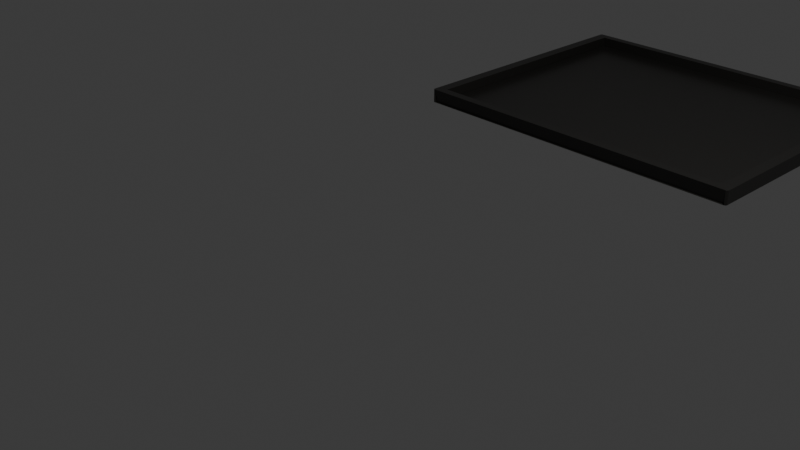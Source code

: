 # Source: lid.blend  (saved by Blender 5.1.30; exported with 4.5.12 LTS)
import bpy
from mathutils import Matrix  # noqa: F401  (used for matrix-valued properties, if any)

bpy.ops.wm.read_factory_settings(use_empty=True)
scene = bpy.context.scene
scene.name = 'Scene'

# ---- collections
col_collection = bpy.data.collections.new('Collection'); scene.collection.children.link(col_collection)

# ---- materials (node trees are filled in below, after node groups)
mat_material_002 = bpy.data.materials.new('Material.002')

# ---- material node trees
mat_material_002.use_nodes = True; mat_material_002.node_tree.nodes.clear()
_N = mat_material_002.node_tree.nodes; _L = mat_material_002.node_tree.links
n0 = _N.new('ShaderNodeBsdfPrincipled'); n0.name = 'Principled BSDF'; n0.location = (-200, 100)
n0.inputs[0].default_value = (0.0185, 0.01764, 0.016, 1.0)
n0.inputs[2].default_value = 0.32
n0.inputs[13].default_value = 0.45
n1 = _N.new('ShaderNodeOutputMaterial'); n1.name = 'Material Output'; n1.location = (200, 100)
_L.new(n0.outputs[0], n1.inputs[0])
n1.is_active_output = True

# ---- world
world_world = bpy.data.worlds.new('World'); scene.world = world_world
world_world.use_nodes = True; world_world.node_tree.nodes.clear()
_N = world_world.node_tree.nodes; _L = world_world.node_tree.links
n0 = _N.new('ShaderNodeOutputWorld'); n0.name = 'World Output'; n0.location = (200, 100)
n1 = _N.new('ShaderNodeBackground'); n1.name = 'Background'; n1.location = (-200, 100)
n1.inputs[0].default_value = (0.05088, 0.05088, 0.05088, 1.0)
_L.new(n1.outputs[0], n0.inputs[0])
n0.is_active_output = True
world_world.color = (0.05088, 0.05088, 0.05088)
world_world.sun_shadow_jitter_overblur = 0.0

# ---- cameras
cam_camera = bpy.data.cameras.new('Camera')
cam_camera.clip_end = 100.0
cam_camera.ortho_scale = 7.314

# ---- lights
light_light = bpy.data.lights.new('Light', 'POINT')
light_light.energy = 1000.0
light_light.shadow_soft_size = 0.1

# ---- meshes
me_cube_012 = bpy.data.meshes.new('Cube.012')
me_cube_012.from_pydata([(-0.985, -0.9706, -1.0), (-0.985, -0.9856, -0.985), (-1.0, -0.985, -0.985), (-0.985, -0.9729, -0.9998), (-0.985, -0.9752, -0.9993), (-0.985, -0.9774, -0.9984), (-0.985, -0.9794, -0.9971), (-0.985, -0.9812, -0.9956), (-0.9873, -0.985, -0.9998), (-0.9874, -0.9874, -0.9996), (-0.9874, -0.9898, -0.999), (-0.9874, -0.9919, -0.9981), (-0.9874, -0.9938, -0.9969), (-0.9874, -0.9955, -0.9955), (-0.9896, -0.985, -0.9993), (-0.9898, -0.9874, -0.999), (-0.9898, -0.9898, -0.9984), (-0.9897, -0.9918, -0.9975), (-0.9896, -0.9936, -0.9964), (-0.9896, -0.9951, -0.9951), (-0.9918, -0.985, -0.9984), (-0.9919, -0.9874, -0.9981), (-0.9918, -0.9897, -0.9975), (-0.9917, -0.9917, -0.9967), (-0.9915, -0.9933, -0.9957), (-0.9914, -0.9946, -0.9946), (-0.9938, -0.985, -0.9971), (-0.9938, -0.9874, -0.9969), (-0.9936, -0.9896, -0.9964), (-0.9933, -0.9915, -0.9957), (-0.9929, -0.9929, -0.995), (-0.9927, -0.9941, -0.9941), (-0.9937, -0.9937, -0.9937), (-0.9873, -0.9998, -0.985), (-0.9896, -0.9993, -0.985), (-0.9918, -0.9984, -0.985), (-0.9938, -0.9971, -0.985), (-0.9956, -0.9956, -0.985), (-0.985, -0.9998, -0.9873), (-0.9874, -0.9996, -0.9874), (-0.9898, -0.999, -0.9874), (-0.9919, -0.9981, -0.9874), (-0.9938, -0.9969, -0.9874), (-0.9955, -0.9955, -0.9874), (-0.985, -0.9993, -0.9896), (-0.9874, -0.999, -0.9898), (-0.9898, -0.9984, -0.9898), (-0.9918, -0.9975, -0.9897), (-0.9936, -0.9964, -0.9896), (-0.9951, -0.9951, -0.9896), (-0.985, -0.9984, -0.9918), (-0.9874, -0.9981, -0.9919), (-0.9897, -0.9975, -0.9918), (-0.9917, -0.9967, -0.9917), (-0.9933, -0.9957, -0.9915), (-0.9946, -0.9946, -0.9914), (-0.985, -0.9971, -0.9938), (-0.9874, -0.9969, -0.9938), (-0.9896, -0.9964, -0.9936), (-0.9915, -0.9957, -0.9933), (-0.9929, -0.995, -0.9929), (-0.9941, -0.9941, -0.9927), (-0.9998, -0.985, -0.9873), (-0.9993, -0.985, -0.9896), (-0.9984, -0.985, -0.9918), (-0.9971, -0.985, -0.9938), (-0.9956, -0.985, -0.9956), (-0.9998, -0.9873, -0.985), (-0.9996, -0.9874, -0.9874), (-0.999, -0.9874, -0.9898), (-0.9981, -0.9874, -0.9919), (-0.9969, -0.9874, -0.9938), (-0.9955, -0.9874, -0.9955), (-0.9993, -0.9896, -0.985), (-0.999, -0.9898, -0.9874), (-0.9984, -0.9898, -0.9898), (-0.9975, -0.9897, -0.9918), (-0.9964, -0.9896, -0.9936), (-0.9951, -0.9896, -0.9951), (-0.9984, -0.9918, -0.985), (-0.9981, -0.9919, -0.9874), (-0.9975, -0.9918, -0.9897), (-0.9967, -0.9917, -0.9917), (-0.9957, -0.9915, -0.9933), (-0.9946, -0.9914, -0.9946), (-0.9971, -0.9938, -0.985), (-0.9969, -0.9938, -0.9874), (-0.9964, -0.9936, -0.9896), (-0.9957, -0.9933, -0.9915), (-0.995, -0.9929, -0.9929), (-0.9941, -0.9927, -0.9941), (-0.985, -1.0, 0.985), (-0.935, -0.935, 1.0), (-1.0, -0.985, 0.985), (-0.985, -0.9998, 0.9873), (-0.985, -0.9993, 0.9896), (-0.985, -0.9984, 0.9918), (-0.985, -0.9971, 0.9938), (-0.985, -0.9956, 0.9956), (-0.9873, -0.9998, 0.985), (-0.9874, -0.9996, 0.9874), (-0.9874, -0.999, 0.9898), (-0.9874, -0.9981, 0.9919), (-0.9874, -0.9969, 0.9938), (-0.9874, -0.9955, 0.9955), (-0.9896, -0.9993, 0.985), (-0.9898, -0.999, 0.9874), (-0.9898, -0.9984, 0.9898), (-0.9897, -0.9975, 0.9918), (-0.9896, -0.9964, 0.9936), (-0.9896, -0.9951, 0.9951), (-0.9918, -0.9984, 0.985), (-0.9919, -0.9981, 0.9874), (-0.9918, -0.9975, 0.9897), (-0.9917, -0.9967, 0.9917), (-0.9915, -0.9957, 0.9933), (-0.9914, -0.9946, 0.9946), (-0.9938, -0.9971, 0.985), (-0.9938, -0.9969, 0.9874), (-0.9936, -0.9964, 0.9896), (-0.9933, -0.9957, 0.9915), (-0.9929, -0.995, 0.9929), (-0.9927, -0.9941, 0.9941), (-0.9937, -0.9937, 0.9937), (-0.9873, -0.985, 0.9998), (-0.9896, -0.985, 0.9993), (-0.9918, -0.985, 0.9984), (-0.9938, -0.985, 0.9971), (-0.9956, -0.985, 0.9956), (-0.985, -0.9873, 0.9998), (-0.9874, -0.9874, 0.9996), (-0.9898, -0.9874, 0.999), (-0.9919, -0.9874, 0.9981), (-0.9938, -0.9874, 0.9969), (-0.9955, -0.9874, 0.9955), (-0.985, -0.9896, 0.9993), (-0.9874, -0.9898, 0.999), (-0.9898, -0.9898, 0.9984), (-0.9918, -0.9897, 0.9975), (-0.9936, -0.9896, 0.9964), (-0.9951, -0.9896, 0.9951), (-0.985, -0.9918, 0.9984), (-0.9874, -0.9919, 0.9981), (-0.9897, -0.9918, 0.9975), (-0.9917, -0.9917, 0.9967), (-0.9933, -0.9915, 0.9957), (-0.9946, -0.9914, 0.9946), (-0.985, -0.9938, 0.9971), (-0.9874, -0.9938, 0.9969), (-0.9896, -0.9936, 0.9964), (-0.9915, -0.9933, 0.9957), (-0.9929, -0.9929, 0.995), (-0.9941, -0.9927, 0.9941), (-0.9998, -0.9873, 0.985), (-0.9993, -0.9896, 0.985), (-0.9984, -0.9918, 0.985), (-0.9971, -0.9938, 0.985), (-0.9956, -0.9956, 0.985), (-0.9998, -0.985, 0.9873), (-0.9996, -0.9874, 0.9874), (-0.999, -0.9898, 0.9874), (-0.9981, -0.9919, 0.9874), (-0.9969, -0.9938, 0.9874), (-0.9955, -0.9955, 0.9874), (-0.9993, -0.985, 0.9896), (-0.999, -0.9874, 0.9898), (-0.9984, -0.9898, 0.9898), (-0.9975, -0.9918, 0.9897), (-0.9964, -0.9936, 0.9896), (-0.9951, -0.9951, 0.9896), (-0.9984, -0.985, 0.9918), (-0.9981, -0.9874, 0.9919), (-0.9975, -0.9897, 0.9918), (-0.9967, -0.9917, 0.9917), (-0.9957, -0.9933, 0.9915), (-0.9946, -0.9946, 0.9914), (-0.9971, -0.985, 0.9938), (-0.9969, -0.9874, 0.9938), (-0.9964, -0.9896, 0.9936), (-0.9957, -0.9915, 0.9933), (-0.995, -0.9929, 0.9929), (-0.9941, -0.9941, 0.9927), (-0.985, 0.985, -1.0), (-1.0, 0.985, -0.985), (-0.985, 1.0, -0.985), (-0.9873, 0.985, -0.9998), (-0.9896, 0.985, -0.9993), (-0.9918, 0.985, -0.9984), (-0.9938, 0.985, -0.9971), (-0.9956, 0.985, -0.9956), (-0.985, 0.9873, -0.9998), (-0.9874, 0.9874, -0.9996), (-0.9898, 0.9874, -0.999), (-0.9919, 0.9874, -0.9981), (-0.9938, 0.9874, -0.9969), (-0.9955, 0.9874, -0.9955), (-0.985, 0.9896, -0.9993), (-0.9874, 0.9898, -0.999), (-0.9898, 0.9898, -0.9984), (-0.9918, 0.9897, -0.9975), (-0.9936, 0.9896, -0.9964), (-0.9951, 0.9896, -0.9951), (-0.985, 0.9918, -0.9984), (-0.9874, 0.9919, -0.9981), (-0.9897, 0.9918, -0.9975), (-0.9917, 0.9917, -0.9967), (-0.9933, 0.9915, -0.9957), (-0.9946, 0.9914, -0.9946), (-0.985, 0.9938, -0.9971), (-0.9874, 0.9938, -0.9969), (-0.9896, 0.9936, -0.9964), (-0.9915, 0.9933, -0.9957), (-0.9929, 0.9929, -0.995), (-0.9941, 0.9927, -0.9941), (-0.9937, 0.9937, -0.9937), (-0.9998, 0.9873, -0.985), (-0.9993, 0.9896, -0.985), (-0.9984, 0.9918, -0.985), (-0.9971, 0.9938, -0.985), (-0.9956, 0.9956, -0.985), (-0.9998, 0.985, -0.9873), (-0.9996, 0.9874, -0.9874), (-0.999, 0.9898, -0.9874), (-0.9981, 0.9919, -0.9874), (-0.9969, 0.9938, -0.9874), (-0.9955, 0.9955, -0.9874), (-0.9993, 0.985, -0.9896), (-0.999, 0.9874, -0.9898), (-0.9984, 0.9898, -0.9898), (-0.9975, 0.9918, -0.9897), (-0.9964, 0.9936, -0.9896), (-0.9951, 0.9951, -0.9896), (-0.9984, 0.985, -0.9918), (-0.9981, 0.9874, -0.9919), (-0.9975, 0.9897, -0.9918), (-0.9967, 0.9917, -0.9917), (-0.9957, 0.9933, -0.9915), (-0.9946, 0.9946, -0.9914), (-0.9971, 0.985, -0.9938), (-0.9969, 0.9874, -0.9938), (-0.9964, 0.9896, -0.9936), (-0.9957, 0.9915, -0.9933), (-0.995, 0.9929, -0.9929), (-0.9941, 0.9941, -0.9927), (-0.985, 0.9998, -0.9873), (-0.985, 0.9993, -0.9896), (-0.985, 0.9984, -0.9918), (-0.985, 0.9971, -0.9938), (-0.985, 0.9956, -0.9956), (-0.9873, 0.9998, -0.985), (-0.9874, 0.9996, -0.9874), (-0.9874, 0.999, -0.9898), (-0.9874, 0.9981, -0.9919), (-0.9874, 0.9969, -0.9938), (-0.9874, 0.9955, -0.9955), (-0.9896, 0.9993, -0.985), (-0.9898, 0.999, -0.9874), (-0.9898, 0.9984, -0.9898), (-0.9897, 0.9975, -0.9918), (-0.9896, 0.9964, -0.9936), (-0.9896, 0.9951, -0.9951), (-0.9918, 0.9984, -0.985), (-0.9919, 0.9981, -0.9874), (-0.9918, 0.9975, -0.9897), (-0.9917, 0.9967, -0.9917), (-0.9915, 0.9957, -0.9933), (-0.9914, 0.9946, -0.9946), (-0.9938, 0.9971, -0.985), (-0.9938, 0.9969, -0.9874), (-0.9936, 0.9964, -0.9896), (-0.9933, 0.9957, -0.9915), (-0.9929, 0.995, -0.9929), (-0.9927, 0.9941, -0.9941), (-0.935, 0.935, 1.0), (-0.985, 1.0, 0.985), (-1.0, 0.985, 0.985), (-0.985, 0.9873, 0.9998), (-0.985, 0.9896, 0.9993), (-0.985, 0.9918, 0.9984), (-0.985, 0.9938, 0.9971), (-0.985, 0.9956, 0.9956), (-0.9873, 0.985, 0.9998), (-0.9874, 0.9874, 0.9996), (-0.9874, 0.9898, 0.999), (-0.9874, 0.9919, 0.9981), (-0.9874, 0.9938, 0.9969), (-0.9874, 0.9955, 0.9955), (-0.9896, 0.985, 0.9993), (-0.9898, 0.9874, 0.999), (-0.9898, 0.9898, 0.9984), (-0.9897, 0.9918, 0.9975), (-0.9896, 0.9936, 0.9964), (-0.9896, 0.9951, 0.9951), (-0.9918, 0.985, 0.9984), (-0.9919, 0.9874, 0.9981), (-0.9918, 0.9897, 0.9975), (-0.9917, 0.9917, 0.9967), (-0.9915, 0.9933, 0.9957), (-0.9914, 0.9946, 0.9946), (-0.9938, 0.985, 0.9971), (-0.9938, 0.9874, 0.9969), (-0.9936, 0.9896, 0.9964), (-0.9933, 0.9915, 0.9957), (-0.9929, 0.9929, 0.995), (-0.9927, 0.9941, 0.9941), (-0.9937, 0.9937, 0.9937), (-0.9873, 0.9998, 0.985), (-0.9896, 0.9993, 0.985), (-0.9918, 0.9984, 0.985), (-0.9938, 0.9971, 0.985), (-0.9956, 0.9956, 0.985), (-0.985, 0.9998, 0.9873), (-0.9874, 0.9996, 0.9874), (-0.9898, 0.999, 0.9874), (-0.9919, 0.9981, 0.9874), (-0.9938, 0.9969, 0.9874), (-0.9955, 0.9955, 0.9874), (-0.985, 0.9993, 0.9896), (-0.9874, 0.999, 0.9898), (-0.9898, 0.9984, 0.9898), (-0.9918, 0.9975, 0.9897), (-0.9936, 0.9964, 0.9896), (-0.9951, 0.9951, 0.9896), (-0.985, 0.9984, 0.9918), (-0.9874, 0.9981, 0.9919), (-0.9897, 0.9975, 0.9918), (-0.9917, 0.9967, 0.9917), (-0.9933, 0.9957, 0.9915), (-0.9946, 0.9946, 0.9914), (-0.985, 0.9971, 0.9938), (-0.9874, 0.9969, 0.9938), (-0.9896, 0.9964, 0.9936), (-0.9915, 0.9957, 0.9933), (-0.9929, 0.995, 0.9929), (-0.9941, 0.9941, 0.9927), (-0.9998, 0.985, 0.9873), (-0.9993, 0.985, 0.9896), (-0.9984, 0.985, 0.9918), (-0.9971, 0.985, 0.9938), (-0.9956, 0.985, 0.9956), (-0.9998, 0.9873, 0.985), (-0.9996, 0.9874, 0.9874), (-0.999, 0.9874, 0.9898), (-0.9981, 0.9874, 0.9919), (-0.9969, 0.9874, 0.9938), (-0.9955, 0.9874, 0.9955), (-0.9993, 0.9896, 0.985), (-0.999, 0.9898, 0.9874), (-0.9984, 0.9898, 0.9898), (-0.9975, 0.9897, 0.9918), (-0.9964, 0.9896, 0.9936), (-0.9951, 0.9896, 0.9951), (-0.9984, 0.9918, 0.985), (-0.9981, 0.9919, 0.9874), (-0.9975, 0.9918, 0.9897), (-0.9967, 0.9917, 0.9917), (-0.9957, 0.9915, 0.9933), (-0.9946, 0.9914, 0.9946), (-0.9971, 0.9938, 0.985), (-0.9969, 0.9938, 0.9874), (-0.9964, 0.9936, 0.9896), (-0.9957, 0.9933, 0.9915), (-0.995, 0.9929, 0.9929), (-0.9941, 0.9927, 0.9941), (0.985, -0.9706, -1.0), (1.0, -0.985, -0.985), (0.985, -0.9856, -0.985), (0.9873, -0.985, -0.9998), (0.9896, -0.985, -0.9993), (0.9918, -0.985, -0.9984), (0.9938, -0.985, -0.9971), (0.9956, -0.985, -0.9956), (0.985, -0.9729, -0.9998), (0.9874, -0.9874, -0.9996), (0.9898, -0.9874, -0.999), (0.9919, -0.9874, -0.9981), (0.9938, -0.9874, -0.9969), (0.9955, -0.9874, -0.9955), (0.985, -0.9752, -0.9993), (0.9874, -0.9898, -0.999), (0.9898, -0.9898, -0.9984), (0.9918, -0.9897, -0.9975), (0.9936, -0.9896, -0.9964), (0.9951, -0.9896, -0.9951), (0.985, -0.9774, -0.9984), (0.9874, -0.9919, -0.9981), (0.9897, -0.9918, -0.9975), (0.9917, -0.9917, -0.9967), (0.9933, -0.9915, -0.9957), (0.9946, -0.9914, -0.9946), (0.985, -0.9794, -0.9971), (0.9874, -0.9938, -0.9969), (0.9896, -0.9936, -0.9964), (0.9915, -0.9933, -0.9957), (0.9929, -0.9929, -0.995), (0.9941, -0.9927, -0.9941), (0.9937, -0.9937, -0.9937), (0.9998, -0.9873, -0.985), (0.9993, -0.9896, -0.985), (0.9984, -0.9918, -0.985), (0.9971, -0.9938, -0.985), (0.9956, -0.9956, -0.985), (0.9998, -0.985, -0.9873), (0.9996, -0.9874, -0.9874), (0.999, -0.9898, -0.9874), (0.9981, -0.9919, -0.9874), (0.9969, -0.9938, -0.9874), (0.9955, -0.9955, -0.9874), (0.9993, -0.985, -0.9896), (0.999, -0.9874, -0.9898), (0.9984, -0.9898, -0.9898), (0.9975, -0.9918, -0.9897), (0.9964, -0.9936, -0.9896), (0.9951, -0.9951, -0.9896), (0.9984, -0.985, -0.9918), (0.9981, -0.9874, -0.9919), (0.9975, -0.9897, -0.9918), (0.9967, -0.9917, -0.9917), (0.9957, -0.9933, -0.9915), (0.9946, -0.9946, -0.9914), (0.9971, -0.985, -0.9938), (0.9969, -0.9874, -0.9938), (0.9964, -0.9896, -0.9936), (0.9957, -0.9915, -0.9933), (0.995, -0.9929, -0.9929), (0.9941, -0.9941, -0.9927), (0.985, -0.9998, -0.9873), (0.985, -0.9993, -0.9896), (0.985, -0.9984, -0.9918), (0.985, -0.9971, -0.9938), (0.985, -0.9812, -0.9956), (0.9873, -0.9998, -0.985), (0.9874, -0.9996, -0.9874), (0.9874, -0.999, -0.9898), (0.9874, -0.9981, -0.9919), (0.9874, -0.9969, -0.9938), (0.9874, -0.9955, -0.9955), (0.9896, -0.9993, -0.985), (0.9898, -0.999, -0.9874), (0.9898, -0.9984, -0.9898), (0.9897, -0.9975, -0.9918), (0.9896, -0.9964, -0.9936), (0.9896, -0.9951, -0.9951), (0.9918, -0.9984, -0.985), (0.9919, -0.9981, -0.9874), (0.9918, -0.9975, -0.9897), (0.9917, -0.9967, -0.9917), (0.9915, -0.9957, -0.9933), (0.9914, -0.9946, -0.9946), (0.9938, -0.9971, -0.985), (0.9938, -0.9969, -0.9874), (0.9936, -0.9964, -0.9896), (0.9933, -0.9957, -0.9915), (0.9929, -0.995, -0.9929), (0.9927, -0.9941, -0.9941), (0.935, -0.935, 1.0), (0.985, -1.0, 0.985), (1.0, -0.985, 0.985), (0.985, -0.9873, 0.9998), (0.985, -0.9896, 0.9993), (0.985, -0.9918, 0.9984), (0.985, -0.9938, 0.9971), (0.985, -0.9956, 0.9956), (0.9873, -0.985, 0.9998), (0.9874, -0.9874, 0.9996), (0.9874, -0.9898, 0.999), (0.9874, -0.9919, 0.9981), (0.9874, -0.9938, 0.9969), (0.9874, -0.9955, 0.9955), (0.9896, -0.985, 0.9993), (0.9898, -0.9874, 0.999), (0.9898, -0.9898, 0.9984), (0.9897, -0.9918, 0.9975), (0.9896, -0.9936, 0.9964), (0.9896, -0.9951, 0.9951), (0.9918, -0.985, 0.9984), (0.9919, -0.9874, 0.9981), (0.9918, -0.9897, 0.9975), (0.9917, -0.9917, 0.9967), (0.9915, -0.9933, 0.9957), (0.9914, -0.9946, 0.9946), (0.9938, -0.985, 0.9971), (0.9938, -0.9874, 0.9969), (0.9936, -0.9896, 0.9964), (0.9933, -0.9915, 0.9957), (0.9929, -0.9929, 0.995), (0.9927, -0.9941, 0.9941), (0.9937, -0.9937, 0.9937), (0.9873, -0.9998, 0.985), (0.9896, -0.9993, 0.985), (0.9918, -0.9984, 0.985), (0.9938, -0.9971, 0.985), (0.9956, -0.9956, 0.985), (0.985, -0.9998, 0.9873), (0.9874, -0.9996, 0.9874), (0.9898, -0.999, 0.9874), (0.9919, -0.9981, 0.9874), (0.9938, -0.9969, 0.9874), (0.9955, -0.9955, 0.9874), (0.985, -0.9993, 0.9896), (0.9874, -0.999, 0.9898), (0.9898, -0.9984, 0.9898), (0.9918, -0.9975, 0.9897), (0.9936, -0.9964, 0.9896), (0.9951, -0.9951, 0.9896), (0.985, -0.9984, 0.9918), (0.9874, -0.9981, 0.9919), (0.9897, -0.9975, 0.9918), (0.9917, -0.9967, 0.9917), (0.9933, -0.9957, 0.9915), (0.9946, -0.9946, 0.9914), (0.985, -0.9971, 0.9938), (0.9874, -0.9969, 0.9938), (0.9896, -0.9964, 0.9936), (0.9915, -0.9957, 0.9933), (0.9929, -0.995, 0.9929), (0.9941, -0.9941, 0.9927), (0.9998, -0.985, 0.9873), (0.9993, -0.985, 0.9896), (0.9984, -0.985, 0.9918), (0.9971, -0.985, 0.9938), (0.9956, -0.985, 0.9956), (0.9998, -0.9873, 0.985), (0.9996, -0.9874, 0.9874), (0.999, -0.9874, 0.9898), (0.9981, -0.9874, 0.9919), (0.9969, -0.9874, 0.9938), (0.9955, -0.9874, 0.9955), (0.9993, -0.9896, 0.985), (0.999, -0.9898, 0.9874), (0.9984, -0.9898, 0.9898), (0.9975, -0.9897, 0.9918), (0.9964, -0.9896, 0.9936), (0.9951, -0.9896, 0.9951), (0.9984, -0.9918, 0.985), (0.9981, -0.9919, 0.9874), (0.9975, -0.9918, 0.9897), (0.9967, -0.9917, 0.9917), (0.9957, -0.9915, 0.9933), (0.9946, -0.9914, 0.9946), (0.9971, -0.9938, 0.985), (0.9969, -0.9938, 0.9874), (0.9964, -0.9936, 0.9896), (0.9957, -0.9933, 0.9915), (0.995, -0.9929, 0.9929), (0.9941, -0.9927, 0.9941), (0.985, 0.985, -1.0), (0.985, 1.0, -0.985), (1.0, 0.985, -0.985), (0.985, 0.9873, -0.9998), (0.985, 0.9896, -0.9993), (0.985, 0.9918, -0.9984), (0.985, 0.9938, -0.9971), (0.985, 0.9956, -0.9956), (0.9873, 0.985, -0.9998), (0.9874, 0.9874, -0.9996), (0.9874, 0.9898, -0.999), (0.9874, 0.9919, -0.9981), (0.9874, 0.9938, -0.9969), (0.9874, 0.9955, -0.9955), (0.9896, 0.985, -0.9993), (0.9898, 0.9874, -0.999), (0.9898, 0.9898, -0.9984), (0.9897, 0.9918, -0.9975), (0.9896, 0.9936, -0.9964), (0.9896, 0.9951, -0.9951), (0.9918, 0.985, -0.9984), (0.9919, 0.9874, -0.9981), (0.9918, 0.9897, -0.9975), (0.9917, 0.9917, -0.9967), (0.9915, 0.9933, -0.9957), (0.9914, 0.9946, -0.9946), (0.9938, 0.985, -0.9971), (0.9938, 0.9874, -0.9969), (0.9936, 0.9896, -0.9964), (0.9933, 0.9915, -0.9957), (0.9929, 0.9929, -0.995), (0.9927, 0.9941, -0.9941), (0.9937, 0.9937, -0.9937), (0.9873, 0.9998, -0.985), (0.9896, 0.9993, -0.985), (0.9918, 0.9984, -0.985), (0.9938, 0.9971, -0.985), (0.9956, 0.9956, -0.985), (0.985, 0.9998, -0.9873), (0.9874, 0.9996, -0.9874), (0.9898, 0.999, -0.9874), (0.9919, 0.9981, -0.9874), (0.9938, 0.9969, -0.9874), (0.9955, 0.9955, -0.9874), (0.985, 0.9993, -0.9896), (0.9874, 0.999, -0.9898), (0.9898, 0.9984, -0.9898), (0.9918, 0.9975, -0.9897), (0.9936, 0.9964, -0.9896), (0.9951, 0.9951, -0.9896), (0.985, 0.9984, -0.9918), (0.9874, 0.9981, -0.9919), (0.9897, 0.9975, -0.9918), (0.9917, 0.9967, -0.9917), (0.9933, 0.9957, -0.9915), (0.9946, 0.9946, -0.9914), (0.985, 0.9971, -0.9938), (0.9874, 0.9969, -0.9938), (0.9896, 0.9964, -0.9936), (0.9915, 0.9957, -0.9933), (0.9929, 0.995, -0.9929), (0.9941, 0.9941, -0.9927), (0.9998, 0.985, -0.9873), (0.9993, 0.985, -0.9896), (0.9984, 0.985, -0.9918), (0.9971, 0.985, -0.9938), (0.9956, 0.985, -0.9956), (0.9998, 0.9873, -0.985), (0.9996, 0.9874, -0.9874), (0.999, 0.9874, -0.9898), (0.9981, 0.9874, -0.9919), (0.9969, 0.9874, -0.9938), (0.9955, 0.9874, -0.9955), (0.9993, 0.9896, -0.985), (0.999, 0.9898, -0.9874), (0.9984, 0.9898, -0.9898), (0.9975, 0.9897, -0.9918), (0.9964, 0.9896, -0.9936), (0.9951, 0.9896, -0.9951), (0.9984, 0.9918, -0.985), (0.9981, 0.9919, -0.9874), (0.9975, 0.9918, -0.9897), (0.9967, 0.9917, -0.9917), (0.9957, 0.9915, -0.9933), (0.9946, 0.9914, -0.9946), (0.9971, 0.9938, -0.985), (0.9969, 0.9938, -0.9874), (0.9964, 0.9936, -0.9896), (0.9957, 0.9933, -0.9915), (0.995, 0.9929, -0.9929), (0.9941, 0.9927, -0.9941), (0.935, 0.935, 1.0), (1.0, 0.985, 0.985), (0.985, 1.0, 0.985), (0.9873, 0.985, 0.9998), (0.9896, 0.985, 0.9993), (0.9918, 0.985, 0.9984), (0.9938, 0.985, 0.9971), (0.9956, 0.985, 0.9956), (0.985, 0.9873, 0.9998), (0.9874, 0.9874, 0.9996), (0.9898, 0.9874, 0.999), (0.9919, 0.9874, 0.9981), (0.9938, 0.9874, 0.9969), (0.9955, 0.9874, 0.9955), (0.985, 0.9896, 0.9993), (0.9874, 0.9898, 0.999), (0.9898, 0.9898, 0.9984), (0.9918, 0.9897, 0.9975), (0.9936, 0.9896, 0.9964), (0.9951, 0.9896, 0.9951), (0.985, 0.9918, 0.9984), (0.9874, 0.9919, 0.9981), (0.9897, 0.9918, 0.9975), (0.9917, 0.9917, 0.9967), (0.9933, 0.9915, 0.9957), (0.9946, 0.9914, 0.9946), (0.985, 0.9938, 0.9971), (0.9874, 0.9938, 0.9969), (0.9896, 0.9936, 0.9964), (0.9915, 0.9933, 0.9957), (0.9929, 0.9929, 0.995), (0.9941, 0.9927, 0.9941), (0.9937, 0.9937, 0.9937), (0.9998, 0.9873, 0.985), (0.9993, 0.9896, 0.985), (0.9984, 0.9918, 0.985), (0.9971, 0.9938, 0.985), (0.9956, 0.9956, 0.985), (0.9998, 0.985, 0.9873), (0.9996, 0.9874, 0.9874), (0.999, 0.9898, 0.9874), (0.9981, 0.9919, 0.9874), (0.9969, 0.9938, 0.9874), (0.9955, 0.9955, 0.9874), (0.9993, 0.985, 0.9896), (0.999, 0.9874, 0.9898), (0.9984, 0.9898, 0.9898), (0.9975, 0.9918, 0.9897), (0.9964, 0.9936, 0.9896), (0.9951, 0.9951, 0.9896), (0.9984, 0.985, 0.9918), (0.9981, 0.9874, 0.9919), (0.9975, 0.9897, 0.9918), (0.9967, 0.9917, 0.9917), (0.9957, 0.9933, 0.9915), (0.9946, 0.9946, 0.9914), (0.9971, 0.985, 0.9938), (0.9969, 0.9874, 0.9938), (0.9964, 0.9896, 0.9936), (0.9957, 0.9915, 0.9933), (0.995, 0.9929, 0.9929), (0.9941, 0.9941, 0.9927), (0.985, 0.9998, 0.9873), (0.985, 0.9993, 0.9896), (0.985, 0.9984, 0.9918), (0.985, 0.9971, 0.9938), (0.985, 0.9956, 0.9956), (0.9873, 0.9998, 0.985), (0.9874, 0.9996, 0.9874), (0.9874, 0.999, 0.9898), (0.9874, 0.9981, 0.9919), (0.9874, 0.9969, 0.9938), (0.9874, 0.9955, 0.9955), (0.9896, 0.9993, 0.985), (0.9898, 0.999, 0.9874), (0.9898, 0.9984, 0.9898), (0.9897, 0.9975, 0.9918), (0.9896, 0.9964, 0.9936), (0.9896, 0.9951, 0.9951), (0.9918, 0.9984, 0.985), (0.9919, 0.9981, 0.9874), (0.9918, 0.9975, 0.9897), (0.9917, 0.9967, 0.9917), (0.9915, 0.9957, 0.9933), (0.9914, 0.9946, 0.9946), (0.9938, 0.9971, 0.985), (0.9938, 0.9969, 0.9874), (0.9936, 0.9964, 0.9896), (0.9933, 0.9957, 0.9915), (0.9929, 0.995, 0.9929), (0.9927, 0.9941, 0.9941), (-0.985, -0.985, 1.0), (-0.985, 0.985, 1.0), (0.985, 0.985, 1.0), (0.985, -0.985, 1.0), (-0.935, -0.935, 0.6525), (-0.935, 0.935, 0.6525), (0.935, 0.935, 0.6525), (0.935, -0.935, 0.6525), (-0.935, -0.935, -0.7583), (-0.9315, -0.9315, -0.7618), (-0.9345, -0.9345, -0.7601), (-0.9333, -0.9333, -0.7614), (-0.9315, 0.9315, -0.7618), (-0.935, 0.935, -0.7583), (-0.9333, 0.9333, -0.7614), (-0.9345, 0.9345, -0.7601), (0.9315, 0.9315, -0.7618), (0.935, 0.935, -0.7583), (0.9333, 0.9333, -0.7614), (0.9345, 0.9345, -0.7601), (0.9315, -0.9315, -0.7618), (0.935, -0.935, -0.7583), (0.9333, -0.9333, -0.7614), (0.9345, -0.9345, -0.7601), (-0.9315, -0.9315, -0.4307), (-0.9315, 0.9315, -0.4307), (0.9315, 0.9315, -0.4307), (0.9315, -0.9315, -0.4307)], [], [(0, 3, 9, 8), (3, 4, 10, 9), (4, 5, 11, 10), (5, 6, 12, 11), (6, 7, 13, 12), (8, 9, 15, 14), (9, 10, 16, 15), (10, 11, 17, 16), (11, 12, 18, 17), (12, 13, 19, 18), (14, 15, 21, 20), (15, 16, 22, 21), (16, 17, 23, 22), (17, 18, 24, 23), (18, 19, 25, 24), (20, 21, 27, 26), (21, 22, 28, 27), (22, 23, 29, 28), (23, 24, 30, 29), (24, 25, 31, 30), (26, 27, 72, 66), (27, 28, 78, 72), (28, 29, 84, 78), (29, 30, 90, 84), (30, 31, 32, 90), (1, 33, 39, 38), (33, 34, 40, 39), (34, 35, 41, 40), (35, 36, 42, 41), (36, 37, 43, 42), (38, 39, 45, 44), (39, 40, 46, 45), (40, 41, 47, 46), (41, 42, 48, 47), (42, 43, 49, 48), (44, 45, 51, 50), (45, 46, 52, 51), (46, 47, 53, 52), (47, 48, 54, 53), (48, 49, 55, 54), (50, 51, 57, 56), (51, 52, 58, 57), (52, 53, 59, 58), (53, 54, 60, 59), (54, 55, 61, 60), (56, 57, 13, 7), (57, 58, 19, 13), (58, 59, 25, 19), (59, 60, 31, 25), (60, 61, 32, 31), (2, 62, 68, 67), (62, 63, 69, 68), (63, 64, 70, 69), (64, 65, 71, 70), (65, 66, 72, 71), (67, 68, 74, 73), (68, 69, 75, 74), (69, 70, 76, 75), (70, 71, 77, 76), (71, 72, 78, 77), (73, 74, 80, 79), (74, 75, 81, 80), (75, 76, 82, 81), (76, 77, 83, 82), (77, 78, 84, 83), (79, 80, 86, 85), (80, 81, 87, 86), (81, 82, 88, 87), (82, 83, 89, 88), (83, 84, 90, 89), (85, 86, 43, 37), (86, 87, 49, 43), (87, 88, 55, 49), (88, 89, 61, 55), (89, 90, 32, 61), (91, 94, 100, 99), (94, 95, 101, 100), (95, 96, 102, 101), (96, 97, 103, 102), (97, 98, 104, 103), (99, 100, 106, 105), (100, 101, 107, 106), (101, 102, 108, 107), (102, 103, 109, 108), (103, 104, 110, 109), (105, 106, 112, 111), (106, 107, 113, 112), (107, 108, 114, 113), (108, 109, 115, 114), (109, 110, 116, 115), (111, 112, 118, 117), (112, 113, 119, 118), (113, 114, 120, 119), (114, 115, 121, 120), (115, 116, 122, 121), (117, 118, 163, 157), (118, 119, 169, 163), (119, 120, 175, 169), (120, 121, 181, 175), (121, 122, 123, 181), (728, 124, 130, 129), (124, 125, 131, 130), (125, 126, 132, 131), (126, 127, 133, 132), (127, 128, 134, 133), (129, 130, 136, 135), (130, 131, 137, 136), (131, 132, 138, 137), (132, 133, 139, 138), (133, 134, 140, 139), (135, 136, 142, 141), (136, 137, 143, 142), (137, 138, 144, 143), (138, 139, 145, 144), (139, 140, 146, 145), (141, 142, 148, 147), (142, 143, 149, 148), (143, 144, 150, 149), (144, 145, 151, 150), (145, 146, 152, 151), (147, 148, 104, 98), (148, 149, 110, 104), (149, 150, 116, 110), (150, 151, 122, 116), (151, 152, 123, 122), (93, 153, 159, 158), (153, 154, 160, 159), (154, 155, 161, 160), (155, 156, 162, 161), (156, 157, 163, 162), (158, 159, 165, 164), (159, 160, 166, 165), (160, 161, 167, 166), (161, 162, 168, 167), (162, 163, 169, 168), (164, 165, 171, 170), (165, 166, 172, 171), (166, 167, 173, 172), (167, 168, 174, 173), (168, 169, 175, 174), (170, 171, 177, 176), (171, 172, 178, 177), (172, 173, 179, 178), (173, 174, 180, 179), (174, 175, 181, 180), (176, 177, 134, 128), (177, 178, 140, 134), (178, 179, 146, 140), (179, 180, 152, 146), (180, 181, 123, 152), (182, 185, 191, 190), (185, 186, 192, 191), (186, 187, 193, 192), (187, 188, 194, 193), (188, 189, 195, 194), (190, 191, 197, 196), (191, 192, 198, 197), (192, 193, 199, 198), (193, 194, 200, 199), (194, 195, 201, 200), (196, 197, 203, 202), (197, 198, 204, 203), (198, 199, 205, 204), (199, 200, 206, 205), (200, 201, 207, 206), (202, 203, 209, 208), (203, 204, 210, 209), (204, 205, 211, 210), (205, 206, 212, 211), (206, 207, 213, 212), (208, 209, 254, 248), (209, 210, 260, 254), (210, 211, 266, 260), (211, 212, 272, 266), (212, 213, 214, 272), (183, 215, 221, 220), (215, 216, 222, 221), (216, 217, 223, 222), (217, 218, 224, 223), (218, 219, 225, 224), (220, 221, 227, 226), (221, 222, 228, 227), (222, 223, 229, 228), (223, 224, 230, 229), (224, 225, 231, 230), (226, 227, 233, 232), (227, 228, 234, 233), (228, 229, 235, 234), (229, 230, 236, 235), (230, 231, 237, 236), (232, 233, 239, 238), (233, 234, 240, 239), (234, 235, 241, 240), (235, 236, 242, 241), (236, 237, 243, 242), (238, 239, 195, 189), (239, 240, 201, 195), (240, 241, 207, 201), (241, 242, 213, 207), (242, 243, 214, 213), (184, 244, 250, 249), (244, 245, 251, 250), (245, 246, 252, 251), (246, 247, 253, 252), (247, 248, 254, 253), (249, 250, 256, 255), (250, 251, 257, 256), (251, 252, 258, 257), (252, 253, 259, 258), (253, 254, 260, 259), (255, 256, 262, 261), (256, 257, 263, 262), (257, 258, 264, 263), (258, 259, 265, 264), (259, 260, 266, 265), (261, 262, 268, 267), (262, 263, 269, 268), (263, 264, 270, 269), (264, 265, 271, 270), (265, 266, 272, 271), (267, 268, 225, 219), (268, 269, 231, 225), (269, 270, 237, 231), (270, 271, 243, 237), (271, 272, 214, 243), (729, 276, 282, 281), (276, 277, 283, 282), (277, 278, 284, 283), (278, 279, 285, 284), (279, 280, 286, 285), (281, 282, 288, 287), (282, 283, 289, 288), (283, 284, 290, 289), (284, 285, 291, 290), (285, 286, 292, 291), (287, 288, 294, 293), (288, 289, 295, 294), (289, 290, 296, 295), (290, 291, 297, 296), (291, 292, 298, 297), (293, 294, 300, 299), (294, 295, 301, 300), (295, 296, 302, 301), (296, 297, 303, 302), (297, 298, 304, 303), (299, 300, 345, 339), (300, 301, 351, 345), (301, 302, 357, 351), (302, 303, 363, 357), (303, 304, 305, 363), (274, 306, 312, 311), (306, 307, 313, 312), (307, 308, 314, 313), (308, 309, 315, 314), (309, 310, 316, 315), (311, 312, 318, 317), (312, 313, 319, 318), (313, 314, 320, 319), (314, 315, 321, 320), (315, 316, 322, 321), (317, 318, 324, 323), (318, 319, 325, 324), (319, 320, 326, 325), (320, 321, 327, 326), (321, 322, 328, 327), (323, 324, 330, 329), (324, 325, 331, 330), (325, 326, 332, 331), (326, 327, 333, 332), (327, 328, 334, 333), (329, 330, 286, 280), (330, 331, 292, 286), (331, 332, 298, 292), (332, 333, 304, 298), (333, 334, 305, 304), (275, 335, 341, 340), (335, 336, 342, 341), (336, 337, 343, 342), (337, 338, 344, 343), (338, 339, 345, 344), (340, 341, 347, 346), (341, 342, 348, 347), (342, 343, 349, 348), (343, 344, 350, 349), (344, 345, 351, 350), (346, 347, 353, 352), (347, 348, 354, 353), (348, 349, 355, 354), (349, 350, 356, 355), (350, 351, 357, 356), (352, 353, 359, 358), (353, 354, 360, 359), (354, 355, 361, 360), (355, 356, 362, 361), (356, 357, 363, 362), (358, 359, 316, 310), (359, 360, 322, 316), (360, 361, 328, 322), (361, 362, 334, 328), (362, 363, 305, 334), (364, 367, 373, 372), (367, 368, 374, 373), (368, 369, 375, 374), (369, 370, 376, 375), (370, 371, 377, 376), (372, 373, 379, 378), (373, 374, 380, 379), (374, 375, 381, 380), (375, 376, 382, 381), (376, 377, 383, 382), (378, 379, 385, 384), (379, 380, 386, 385), (380, 381, 387, 386), (381, 382, 388, 387), (382, 383, 389, 388), (384, 385, 391, 390), (385, 386, 392, 391), (386, 387, 393, 392), (387, 388, 394, 393), (388, 389, 395, 394), (390, 391, 436, 430), (391, 392, 442, 436), (392, 393, 448, 442), (393, 394, 454, 448), (394, 395, 396, 454), (365, 397, 403, 402), (397, 398, 404, 403), (398, 399, 405, 404), (399, 400, 406, 405), (400, 401, 407, 406), (402, 403, 409, 408), (403, 404, 410, 409), (404, 405, 411, 410), (405, 406, 412, 411), (406, 407, 413, 412), (408, 409, 415, 414), (409, 410, 416, 415), (410, 411, 417, 416), (411, 412, 418, 417), (412, 413, 419, 418), (414, 415, 421, 420), (415, 416, 422, 421), (416, 417, 423, 422), (417, 418, 424, 423), (418, 419, 425, 424), (420, 421, 377, 371), (421, 422, 383, 377), (422, 423, 389, 383), (423, 424, 395, 389), (424, 425, 396, 395), (366, 426, 432, 431), (426, 427, 433, 432), (427, 428, 434, 433), (428, 429, 435, 434), (429, 430, 436, 435), (431, 432, 438, 437), (432, 433, 439, 438), (433, 434, 440, 439), (434, 435, 441, 440), (435, 436, 442, 441), (437, 438, 444, 443), (438, 439, 445, 444), (439, 440, 446, 445), (440, 441, 447, 446), (441, 442, 448, 447), (443, 444, 450, 449), (444, 445, 451, 450), (445, 446, 452, 451), (446, 447, 453, 452), (447, 448, 454, 453), (449, 450, 407, 401), (450, 451, 413, 407), (451, 452, 419, 413), (452, 453, 425, 419), (453, 454, 396, 425), (731, 458, 464, 463), (458, 459, 465, 464), (459, 460, 466, 465), (460, 461, 467, 466), (461, 462, 468, 467), (463, 464, 470, 469), (464, 465, 471, 470), (465, 466, 472, 471), (466, 467, 473, 472), (467, 468, 474, 473), (469, 470, 476, 475), (470, 471, 477, 476), (471, 472, 478, 477), (472, 473, 479, 478), (473, 474, 480, 479), (475, 476, 482, 481), (476, 477, 483, 482), (477, 478, 484, 483), (478, 479, 485, 484), (479, 480, 486, 485), (481, 482, 527, 521), (482, 483, 533, 527), (483, 484, 539, 533), (484, 485, 545, 539), (485, 486, 487, 545), (456, 488, 494, 493), (488, 489, 495, 494), (489, 490, 496, 495), (490, 491, 497, 496), (491, 492, 498, 497), (493, 494, 500, 499), (494, 495, 501, 500), (495, 496, 502, 501), (496, 497, 503, 502), (497, 498, 504, 503), (499, 500, 506, 505), (500, 501, 507, 506), (501, 502, 508, 507), (502, 503, 509, 508), (503, 504, 510, 509), (505, 506, 512, 511), (506, 507, 513, 512), (507, 508, 514, 513), (508, 509, 515, 514), (509, 510, 516, 515), (511, 512, 468, 462), (512, 513, 474, 468), (513, 514, 480, 474), (514, 515, 486, 480), (515, 516, 487, 486), (457, 517, 523, 522), (517, 518, 524, 523), (518, 519, 525, 524), (519, 520, 526, 525), (520, 521, 527, 526), (522, 523, 529, 528), (523, 524, 530, 529), (524, 525, 531, 530), (525, 526, 532, 531), (526, 527, 533, 532), (528, 529, 535, 534), (529, 530, 536, 535), (530, 531, 537, 536), (531, 532, 538, 537), (532, 533, 539, 538), (534, 535, 541, 540), (535, 536, 542, 541), (536, 537, 543, 542), (537, 538, 544, 543), (538, 539, 545, 544), (540, 541, 498, 492), (541, 542, 504, 498), (542, 543, 510, 504), (543, 544, 516, 510), (544, 545, 487, 516), (546, 549, 555, 554), (549, 550, 556, 555), (550, 551, 557, 556), (551, 552, 558, 557), (552, 553, 559, 558), (554, 555, 561, 560), (555, 556, 562, 561), (556, 557, 563, 562), (557, 558, 564, 563), (558, 559, 565, 564), (560, 561, 567, 566), (561, 562, 568, 567), (562, 563, 569, 568), (563, 564, 570, 569), (564, 565, 571, 570), (566, 567, 573, 572), (567, 568, 574, 573), (568, 569, 575, 574), (569, 570, 576, 575), (570, 571, 577, 576), (572, 573, 618, 612), (573, 574, 624, 618), (574, 575, 630, 624), (575, 576, 636, 630), (576, 577, 578, 636), (547, 579, 585, 584), (579, 580, 586, 585), (580, 581, 587, 586), (581, 582, 588, 587), (582, 583, 589, 588), (584, 585, 591, 590), (585, 586, 592, 591), (586, 587, 593, 592), (587, 588, 594, 593), (588, 589, 595, 594), (590, 591, 597, 596), (591, 592, 598, 597), (592, 593, 599, 598), (593, 594, 600, 599), (594, 595, 601, 600), (596, 597, 603, 602), (597, 598, 604, 603), (598, 599, 605, 604), (599, 600, 606, 605), (600, 601, 607, 606), (602, 603, 559, 553), (603, 604, 565, 559), (604, 605, 571, 565), (605, 606, 577, 571), (606, 607, 578, 577), (548, 608, 614, 613), (608, 609, 615, 614), (609, 610, 616, 615), (610, 611, 617, 616), (611, 612, 618, 617), (613, 614, 620, 619), (614, 615, 621, 620), (615, 616, 622, 621), (616, 617, 623, 622), (617, 618, 624, 623), (619, 620, 626, 625), (620, 621, 627, 626), (621, 622, 628, 627), (622, 623, 629, 628), (623, 624, 630, 629), (625, 626, 632, 631), (626, 627, 633, 632), (627, 628, 634, 633), (628, 629, 635, 634), (629, 630, 636, 635), (631, 632, 589, 583), (632, 633, 595, 589), (633, 634, 601, 595), (634, 635, 607, 601), (635, 636, 578, 607), (730, 640, 646, 645), (640, 641, 647, 646), (641, 642, 648, 647), (642, 643, 649, 648), (643, 644, 650, 649), (645, 646, 652, 651), (646, 647, 653, 652), (647, 648, 654, 653), (648, 649, 655, 654), (649, 650, 656, 655), (651, 652, 658, 657), (652, 653, 659, 658), (653, 654, 660, 659), (654, 655, 661, 660), (655, 656, 662, 661), (657, 658, 664, 663), (658, 659, 665, 664), (659, 660, 666, 665), (660, 661, 667, 666), (661, 662, 668, 667), (663, 664, 709, 703), (664, 665, 715, 709), (665, 666, 721, 715), (666, 667, 727, 721), (667, 668, 669, 727), (638, 670, 676, 675), (670, 671, 677, 676), (671, 672, 678, 677), (672, 673, 679, 678), (673, 674, 680, 679), (675, 676, 682, 681), (676, 677, 683, 682), (677, 678, 684, 683), (678, 679, 685, 684), (679, 680, 686, 685), (681, 682, 688, 687), (682, 683, 689, 688), (683, 684, 690, 689), (684, 685, 691, 690), (685, 686, 692, 691), (687, 688, 694, 693), (688, 689, 695, 694), (689, 690, 696, 695), (690, 691, 697, 696), (691, 692, 698, 697), (693, 694, 650, 644), (694, 695, 656, 650), (695, 696, 662, 656), (696, 697, 668, 662), (697, 698, 669, 668), (639, 699, 705, 704), (699, 700, 706, 705), (700, 701, 707, 706), (701, 702, 708, 707), (702, 703, 709, 708), (704, 705, 711, 710), (705, 706, 712, 711), (706, 707, 713, 712), (707, 708, 714, 713), (708, 709, 715, 714), (710, 711, 717, 716), (711, 712, 718, 717), (712, 713, 719, 718), (713, 714, 720, 719), (714, 715, 721, 720), (716, 717, 723, 722), (717, 718, 724, 723), (718, 719, 725, 724), (719, 720, 726, 725), (720, 721, 727, 726), (722, 723, 680, 674), (723, 724, 686, 680), (724, 725, 692, 686), (725, 726, 698, 692), (726, 727, 669, 698), (182, 0, 8, 185), (185, 8, 14, 186), (186, 14, 20, 187), (187, 20, 26, 188), (188, 26, 66, 189), (189, 66, 65, 238), (238, 65, 64, 232), (232, 64, 63, 226), (226, 63, 62, 220), (220, 62, 2, 183), (1, 91, 99, 33), (33, 99, 105, 34), (34, 105, 111, 35), (35, 111, 117, 36), (36, 117, 157, 37), (37, 157, 156, 85), (85, 156, 155, 79), (79, 155, 154, 73), (73, 154, 153, 67), (67, 153, 93, 2), (728, 729, 281, 124), (124, 281, 287, 125), (125, 287, 293, 126), (126, 293, 299, 127), (127, 299, 339, 128), (128, 339, 338, 176), (176, 338, 337, 170), (170, 337, 336, 164), (164, 336, 335, 158), (158, 335, 275, 93), (274, 184, 249, 306), (306, 249, 255, 307), (307, 255, 261, 308), (308, 261, 267, 309), (309, 267, 219, 310), (310, 219, 218, 358), (358, 218, 217, 352), (352, 217, 216, 346), (346, 216, 215, 340), (340, 215, 183, 275), (546, 182, 190, 549), (549, 190, 196, 550), (550, 196, 202, 551), (551, 202, 208, 552), (552, 208, 248, 553), (553, 248, 247, 602), (602, 247, 246, 596), (596, 246, 245, 590), (590, 245, 244, 584), (584, 244, 184, 547), (729, 730, 645, 276), (276, 645, 651, 277), (277, 651, 657, 278), (278, 657, 663, 279), (279, 663, 703, 280), (280, 703, 702, 329), (329, 702, 701, 323), (323, 701, 700, 317), (317, 700, 699, 311), (311, 699, 639, 274), (638, 548, 613, 670), (670, 613, 619, 671), (671, 619, 625, 672), (672, 625, 631, 673), (673, 631, 583, 674), (674, 583, 582, 722), (722, 582, 581, 716), (716, 581, 580, 710), (710, 580, 579, 704), (704, 579, 547, 639), (364, 546, 554, 367), (367, 554, 560, 368), (368, 560, 566, 369), (369, 566, 572, 370), (370, 572, 612, 371), (371, 612, 611, 420), (420, 611, 610, 414), (414, 610, 609, 408), (408, 609, 608, 402), (402, 608, 548, 365), (730, 731, 463, 640), (640, 463, 469, 641), (641, 469, 475, 642), (642, 475, 481, 643), (643, 481, 521, 644), (644, 521, 520, 693), (693, 520, 519, 687), (687, 519, 518, 681), (681, 518, 517, 675), (675, 517, 457, 638), (456, 366, 431, 488), (488, 431, 437, 489), (489, 437, 443, 490), (490, 443, 449, 491), (491, 449, 401, 492), (492, 401, 400, 540), (540, 400, 399, 534), (534, 399, 398, 528), (528, 398, 397, 522), (522, 397, 365, 457), (0, 364, 372, 3), (3, 372, 378, 4), (4, 378, 384, 5), (5, 384, 390, 6), (6, 390, 430, 7), (7, 430, 429, 56), (56, 429, 428, 50), (50, 428, 427, 44), (44, 427, 426, 38), (38, 426, 366, 1), (731, 728, 129, 458), (458, 129, 135, 459), (459, 135, 141, 460), (460, 141, 147, 461), (461, 147, 98, 462), (462, 98, 97, 511), (511, 97, 96, 505), (505, 96, 95, 499), (499, 95, 94, 493), (493, 94, 91, 456), (182, 546, 364, 0), (2, 93, 275, 183), (366, 456, 91, 1), (92, 455, 735, 732), (184, 274, 639, 547), (548, 638, 457, 365), (92, 273, 729, 728), (273, 637, 730, 729), (637, 455, 731, 730), (455, 92, 728, 731), (637, 273, 733, 734), (455, 637, 734, 735), (273, 92, 732, 733), (737, 740, 742, 739), (739, 742, 743, 738), (738, 743, 741, 736), (740, 744, 746, 742), (742, 746, 747, 743), (743, 747, 745, 741), (744, 748, 750, 746), (746, 750, 751, 747), (747, 751, 749, 745), (748, 737, 739, 750), (750, 739, 738, 751), (751, 738, 736, 749), (733, 732, 736, 741), (744, 740, 753, 754), (732, 735, 749, 736), (734, 733, 741, 745), (735, 734, 745, 749), (754, 753, 752, 755), (748, 744, 754, 755), (737, 748, 755, 752), (740, 737, 752, 753)])
_uv = me_cube_012.uv_layers.new(name='UVMap')
_uv.uv.foreach_set('vector', [0.1269, 0.7481, 0.1269, 0.7484, 0.1266, 0.7484, 0.1266, 0.7481, 0.1269, 0.7484, 0.1269, 0.7487, 0.1266, 0.7487, 0.1266, 0.7484, 0.1269, 0.7487, 0.1269, 0.749, 0.1266, 0.749, 0.1266, 0.7487, 0.1269, 0.749, 0.1269, 0.7492, 0.1266, 0.7492, 0.1266, 0.749, 0.1269, 0.7492, 0.1269, 0.75, 0.1266, 0.75, 0.1266, 0.7492, 0.1266, 0.7481, 0.1266, 0.7484, 0.1263, 0.7484, 0.1263, 0.7481, 0.1266, 0.7484, 0.1266, 0.7487, 0.1263, 0.7487, 0.1263, 0.7484, 0.1266, 0.7487, 0.1266, 0.749, 0.1263, 0.749, 0.1263, 0.7487, 0.1266, 0.749, 0.1266, 0.7492, 0.1263, 0.7492, 0.1263, 0.749, 0.1266, 0.7492, 0.1266, 0.75, 0.1263, 0.75, 0.1263, 0.7492, 0.1263, 0.7481, 0.1263, 0.7484, 0.126, 0.7484, 0.126, 0.7481, 0.1263, 0.7484, 0.1263, 0.7487, 0.126, 0.7487, 0.126, 0.7484, 0.1263, 0.7487, 0.1263, 0.749, 0.126, 0.749, 0.126, 0.7487, 0.1263, 0.749, 0.1263, 0.7492, 0.1261, 0.7492, 0.126, 0.749, 0.1263, 0.7492, 0.1263, 0.75, 0.1261, 0.75, 0.1261, 0.7492, 0.126, 0.7481, 0.126, 0.7484, 0.1258, 0.7484, 0.1258, 0.7481, 0.126, 0.7484, 0.126, 0.7487, 0.1258, 0.7487, 0.1258, 0.7484, 0.126, 0.7487, 0.126, 0.749, 0.1258, 0.7489, 0.1258, 0.7487, 0.126, 0.749, 0.1261, 0.7492, 0.1259, 0.7491, 0.1258, 0.7489, 0.1261, 0.7492, 0.1261, 0.75, 0.1259, 0.75, 0.1259, 0.7491, 0.1258, 0.7481, 0.1258, 0.7484, 0.125, 0.7484, 0.125, 0.7481, 0.1258, 0.7484, 0.1258, 0.7487, 0.125, 0.7487, 0.125, 0.7484, 0.1258, 0.7487, 0.1258, 0.7489, 0.125, 0.7489, 0.125, 0.7487, 0.1258, 0.7489, 0.1259, 0.7491, 0.125, 0.7491, 0.125, 0.7489, 0.1259, 0.7491, 0.1259, 0.75, 0.1258, 0.75, 0.125, 0.7491, 0.3769, 0.9981, 0.3769, 0.9984, 0.3766, 0.9984, 0.3766, 0.9981, 0.3769, 0.9984, 0.3769, 0.9987, 0.3766, 0.9987, 0.3766, 0.9984, 0.3769, 0.9987, 0.3769, 0.999, 0.3766, 0.999, 0.3766, 0.9987, 0.3769, 0.999, 0.3769, 0.9992, 0.3766, 0.9992, 0.3766, 0.999, 0.3769, 0.9992, 0.3769, 1.0, 0.3766, 1.0, 0.3766, 0.9992, 0.3766, 0.9981, 0.3766, 0.9984, 0.3763, 0.9984, 0.3763, 0.9981, 0.3766, 0.9984, 0.3766, 0.9987, 0.3763, 0.9987, 0.3763, 0.9984, 0.3766, 0.9987, 0.3766, 0.999, 0.3763, 0.999, 0.3763, 0.9987, 0.3766, 0.999, 0.3766, 0.9992, 0.3763, 0.9992, 0.3763, 0.999, 0.3766, 0.9992, 0.3766, 1.0, 0.3763, 1.0, 0.3763, 0.9992, 0.3763, 0.9981, 0.3763, 0.9984, 0.376, 0.9984, 0.376, 0.9981, 0.3763, 0.9984, 0.3763, 0.9987, 0.376, 0.9987, 0.376, 0.9984, 0.3763, 0.9987, 0.3763, 0.999, 0.376, 0.999, 0.376, 0.9987, 0.3763, 0.999, 0.3763, 0.9992, 0.3761, 0.9992, 0.376, 0.999, 0.3763, 0.9992, 0.3763, 1.0, 0.3761, 1.0, 0.3761, 0.9992, 0.376, 0.9981, 0.376, 0.9984, 0.3758, 0.9984, 0.3758, 0.9981, 0.376, 0.9984, 0.376, 0.9987, 0.3758, 0.9987, 0.3758, 0.9984, 0.376, 0.9987, 0.376, 0.999, 0.3758, 0.9989, 0.3758, 0.9987, 0.376, 0.999, 0.3761, 0.9992, 0.3759, 0.9991, 0.3758, 0.9989, 0.3761, 0.9992, 0.3761, 1.0, 0.3759, 1.0, 0.3759, 0.9991, 0.3758, 0.9981, 0.3758, 0.9984, 0.375, 0.9984, 0.375, 0.9981, 0.3758, 0.9984, 0.3758, 0.9987, 0.375, 0.9987, 0.375, 0.9984, 0.3758, 0.9987, 0.3758, 0.9989, 0.375, 0.9989, 0.375, 0.9987, 0.3758, 0.9989, 0.3759, 0.9991, 0.375, 0.9991, 0.375, 0.9989, 0.3759, 0.9991, 0.3759, 1.0, 0.3758, 1.0, 0.375, 0.9991, 0.3769, 0.001875, 0.3766, 0.001875, 0.3766, 0.001576, 0.3769, 0.001582, 0.3766, 0.001875, 0.3763, 0.001875, 0.3763, 0.001574, 0.3766, 0.001576, 0.3763, 0.001875, 0.376, 0.001875, 0.376, 0.001574, 0.3763, 0.001574, 0.376, 0.001875, 0.3758, 0.001875, 0.3758, 0.001576, 0.376, 0.001574, 0.3758, 0.001875, 0.375, 0.001875, 0.375, 0.001577, 0.3758, 0.001576, 0.3769, 0.001582, 0.3766, 0.001576, 0.3766, 0.001281, 0.3769, 0.001296, 0.3766, 0.001576, 0.3763, 0.001574, 0.3763, 0.001281, 0.3766, 0.001281, 0.3763, 0.001574, 0.376, 0.001574, 0.376, 0.001289, 0.3763, 0.001281, 0.376, 0.001574, 0.3758, 0.001576, 0.3758, 0.001299, 0.376, 0.001289, 0.3758, 0.001576, 0.375, 0.001577, 0.375, 0.001304, 0.3758, 0.001299, 0.3769, 0.001296, 0.3766, 0.001281, 0.3766, 0.001011, 0.3769, 0.001024, 0.3766, 0.001281, 0.3763, 0.001281, 0.3763, 0.00102, 0.3766, 0.001011, 0.3763, 0.001281, 0.376, 0.001289, 0.376, 0.001043, 0.3763, 0.00102, 0.376, 0.001289, 0.3758, 0.001299, 0.3758, 0.001067, 0.376, 0.001043, 0.3758, 0.001299, 0.375, 0.001304, 0.375, 0.001079, 0.3758, 0.001067, 0.3769, 0.001024, 0.3766, 0.001011, 0.3766, 0.000772, 0.3769, 0.0007729, 0.3766, 0.001011, 0.3763, 0.00102, 0.3763, 0.0007984, 0.3766, 0.000772, 0.3763, 0.00102, 0.376, 0.001043, 0.3761, 0.0008411, 0.3763, 0.0007984, 0.376, 0.001043, 0.3758, 0.001067, 0.3759, 0.0008832, 0.3761, 0.0008411, 0.3758, 0.001067, 0.375, 0.001079, 0.375, 0.0009069, 0.3759, 0.0008832, 0.3769, 0.0007729, 0.3766, 0.000772, 0.3766, 0.0, 0.3769, 0.0, 0.3766, 0.000772, 0.3763, 0.0007984, 0.3763, 0.0, 0.3766, 0.0, 0.3763, 0.0007984, 0.3761, 0.0008411, 0.3761, 0.0, 0.3763, 0.0, 0.3761, 0.0008411, 0.3759, 0.0008832, 0.3759, 0.0, 0.3761, 0.0, 0.3759, 0.0008832, 0.375, 0.0009069, 0.375, 0.0007925, 0.3759, 0.0, 0.6231, 0.9981, 0.6234, 0.9981, 0.6234, 0.9984, 0.6231, 0.9984, 0.6234, 0.9981, 0.6237, 0.9981, 0.6237, 0.9984, 0.6234, 0.9984, 0.6237, 0.9981, 0.624, 0.9981, 0.624, 0.9984, 0.6237, 0.9984, 0.624, 0.9981, 0.6242, 0.9981, 0.6242, 0.9984, 0.624, 0.9984, 0.6242, 0.9981, 0.625, 0.9981, 0.625, 0.9984, 0.6242, 0.9984, 0.6231, 0.9984, 0.6234, 0.9984, 0.6234, 0.9987, 0.6231, 0.9987, 0.6234, 0.9984, 0.6237, 0.9984, 0.6237, 0.9987, 0.6234, 0.9987, 0.6237, 0.9984, 0.624, 0.9984, 0.624, 0.9987, 0.6237, 0.9987, 0.624, 0.9984, 0.6242, 0.9984, 0.6242, 0.9987, 0.624, 0.9987, 0.6242, 0.9984, 0.625, 0.9984, 0.625, 0.9987, 0.6242, 0.9987, 0.6231, 0.9987, 0.6234, 0.9987, 0.6234, 0.999, 0.6231, 0.999, 0.6234, 0.9987, 0.6237, 0.9987, 0.6237, 0.999, 0.6234, 0.999, 0.6237, 0.9987, 0.624, 0.9987, 0.624, 0.999, 0.6237, 0.999, 0.624, 0.9987, 0.6242, 0.9987, 0.6242, 0.9989, 0.624, 0.999, 0.6242, 0.9987, 0.625, 0.9987, 0.625, 0.9989, 0.6242, 0.9989, 0.6231, 0.999, 0.6234, 0.999, 0.6234, 0.9992, 0.6231, 0.9992, 0.6234, 0.999, 0.6237, 0.999, 0.6237, 0.9992, 0.6234, 0.9992, 0.6237, 0.999, 0.624, 0.999, 0.6239, 0.9992, 0.6237, 0.9992, 0.624, 0.999, 0.6242, 0.9989, 0.6241, 0.9991, 0.6239, 0.9992, 0.6242, 0.9989, 0.625, 0.9989, 0.625, 0.9991, 0.6241, 0.9991, 0.6231, 0.9992, 0.6234, 0.9992, 0.6234, 1.0, 0.6231, 1.0, 0.6234, 0.9992, 0.6237, 0.9992, 0.6237, 1.0, 0.6234, 1.0, 0.6237, 0.9992, 0.6239, 0.9992, 0.6239, 1.0, 0.6237, 1.0, 0.6239, 0.9992, 0.6241, 0.9991, 0.6241, 1.0, 0.6239, 1.0, 0.6241, 0.9991, 0.625, 0.9991, 0.625, 0.9992, 0.6241, 1.0, 0.8731, 0.7481, 0.8734, 0.7481, 0.8734, 0.7484, 0.8731, 0.7484, 0.8734, 0.7481, 0.8737, 0.7481, 0.8737, 0.7484, 0.8734, 0.7484, 0.8737, 0.7481, 0.874, 0.7481, 0.874, 0.7484, 0.8737, 0.7484, 0.874, 0.7481, 0.8742, 0.7481, 0.8742, 0.7484, 0.874, 0.7484, 0.8742, 0.7481, 0.875, 0.7481, 0.875, 0.7484, 0.8742, 0.7484, 0.8731, 0.7484, 0.8734, 0.7484, 0.8734, 0.7487, 0.8731, 0.7487, 0.8734, 0.7484, 0.8737, 0.7484, 0.8737, 0.7487, 0.8734, 0.7487, 0.8737, 0.7484, 0.874, 0.7484, 0.874, 0.7487, 0.8737, 0.7487, 0.874, 0.7484, 0.8742, 0.7484, 0.8742, 0.7487, 0.874, 0.7487, 0.8742, 0.7484, 0.875, 0.7484, 0.875, 0.7487, 0.8742, 0.7487, 0.8731, 0.7487, 0.8734, 0.7487, 0.8734, 0.749, 0.8731, 0.749, 0.8734, 0.7487, 0.8737, 0.7487, 0.8737, 0.749, 0.8734, 0.749, 0.8737, 0.7487, 0.874, 0.7487, 0.874, 0.749, 0.8737, 0.749, 0.874, 0.7487, 0.8742, 0.7487, 0.8742, 0.7489, 0.874, 0.749, 0.8742, 0.7487, 0.875, 0.7487, 0.875, 0.7489, 0.8742, 0.7489, 0.8731, 0.749, 0.8734, 0.749, 0.8734, 0.7492, 0.8731, 0.7492, 0.8734, 0.749, 0.8737, 0.749, 0.8737, 0.7492, 0.8734, 0.7492, 0.8737, 0.749, 0.874, 0.749, 0.8739, 0.7492, 0.8737, 0.7492, 0.874, 0.749, 0.8742, 0.7489, 0.8741, 0.7491, 0.8739, 0.7492, 0.8742, 0.7489, 0.875, 0.7489, 0.875, 0.7491, 0.8741, 0.7491, 0.8731, 0.7492, 0.8734, 0.7492, 0.8734, 0.75, 0.8731, 0.75, 0.8734, 0.7492, 0.8737, 0.7492, 0.8737, 0.75, 0.8734, 0.75, 0.8737, 0.7492, 0.8739, 0.7492, 0.8739, 0.75, 0.8737, 0.75, 0.8739, 0.7492, 0.8741, 0.7491, 0.8741, 0.75, 0.8739, 0.75, 0.8741, 0.7491, 0.875, 0.7491, 0.875, 0.7492, 0.8741, 0.75, 0.6231, 0.001875, 0.6231, 0.001582, 0.6234, 0.001573, 0.6234, 0.001875, 0.6231, 0.001582, 0.6231, 0.001296, 0.6234, 0.001279, 0.6234, 0.001573, 0.6231, 0.001296, 0.6231, 0.001024, 0.6234, 0.001011, 0.6234, 0.001279, 0.6231, 0.001024, 0.6231, 0.0007729, 0.6234, 0.0007734, 0.6234, 0.001011, 0.6231, 0.0007729, 0.6231, 0.0, 0.6234, 0.0, 0.6234, 0.0007734, 0.6234, 0.001875, 0.6234, 0.001573, 0.6237, 0.00157, 0.6237, 0.001875, 0.6234, 0.001573, 0.6234, 0.001279, 0.6237, 0.001277, 0.6237, 0.00157, 0.6234, 0.001279, 0.6234, 0.001011, 0.6237, 0.001019, 0.6237, 0.001277, 0.6234, 0.001011, 0.6234, 0.0007734, 0.6237, 0.0007993, 0.6237, 0.001019, 0.6234, 0.0007734, 0.6234, 0.0, 0.6237, 0.0, 0.6237, 0.0007993, 0.6237, 0.001875, 0.6237, 0.00157, 0.624, 0.001572, 0.624, 0.001875, 0.6237, 0.00157, 0.6237, 0.001277, 0.624, 0.001286, 0.624, 0.001572, 0.6237, 0.001277, 0.6237, 0.001019, 0.624, 0.001042, 0.624, 0.001286, 0.6237, 0.001019, 0.6237, 0.0007993, 0.6239, 0.0008412, 0.624, 0.001042, 0.6237, 0.0007993, 0.6237, 0.0, 0.6239, 0.0, 0.6239, 0.0008412, 0.624, 0.001875, 0.624, 0.001572, 0.6242, 0.001575, 0.6242, 0.001875, 0.624, 0.001572, 0.624, 0.001286, 0.6242, 0.001298, 0.6242, 0.001575, 0.624, 0.001286, 0.624, 0.001042, 0.6242, 0.001066, 0.6242, 0.001298, 0.624, 0.001042, 0.6239, 0.0008412, 0.6241, 0.0008831, 0.6242, 0.001066, 0.6239, 0.0008412, 0.6239, 0.0, 0.6241, 0.0, 0.6241, 0.0008831, 0.6242, 0.001875, 0.6242, 0.001575, 0.625, 0.001577, 0.625, 0.001875, 0.6242, 0.001575, 0.6242, 0.001298, 0.625, 0.001304, 0.625, 0.001577, 0.6242, 0.001298, 0.6242, 0.001066, 0.625, 0.001079, 0.625, 0.001304, 0.6242, 0.001066, 0.6241, 0.0008831, 0.625, 0.0009069, 0.625, 0.001079, 0.6241, 0.0008831, 0.6241, 0.0, 0.6242, 0.0, 0.625, 0.0009069, 0.1269, 0.5019, 0.1266, 0.5019, 0.1266, 0.5016, 0.1269, 0.5016, 0.1266, 0.5019, 0.1263, 0.5019, 0.1263, 0.5016, 0.1266, 0.5016, 0.1263, 0.5019, 0.126, 0.5019, 0.126, 0.5016, 0.1263, 0.5016, 0.126, 0.5019, 0.1258, 0.5019, 0.1258, 0.5016, 0.126, 0.5016, 0.1258, 0.5019, 0.125, 0.5019, 0.125, 0.5016, 0.1258, 0.5016, 0.1269, 0.5016, 0.1266, 0.5016, 0.1266, 0.5013, 0.1269, 0.5013, 0.1266, 0.5016, 0.1263, 0.5016, 0.1263, 0.5013, 0.1266, 0.5013, 0.1263, 0.5016, 0.126, 0.5016, 0.126, 0.5013, 0.1263, 0.5013, 0.126, 0.5016, 0.1258, 0.5016, 0.1258, 0.5013, 0.126, 0.5013, 0.1258, 0.5016, 0.125, 0.5016, 0.125, 0.5013, 0.1258, 0.5013, 0.1269, 0.5013, 0.1266, 0.5013, 0.1266, 0.501, 0.1269, 0.501, 0.1266, 0.5013, 0.1263, 0.5013, 0.1263, 0.501, 0.1266, 0.501, 0.1263, 0.5013, 0.126, 0.5013, 0.126, 0.501, 0.1263, 0.501, 0.126, 0.5013, 0.1258, 0.5013, 0.1258, 0.5011, 0.126, 0.501, 0.1258, 0.5013, 0.125, 0.5013, 0.125, 0.5011, 0.1258, 0.5011, 0.1269, 0.501, 0.1266, 0.501, 0.1266, 0.5008, 0.1269, 0.5008, 0.1266, 0.501, 0.1263, 0.501, 0.1263, 0.5008, 0.1266, 0.5008, 0.1263, 0.501, 0.126, 0.501, 0.1261, 0.5008, 0.1263, 0.5008, 0.126, 0.501, 0.1258, 0.5011, 0.1259, 0.5009, 0.1261, 0.5008, 0.1258, 0.5011, 0.125, 0.5011, 0.125, 0.5009, 0.1259, 0.5009, 0.1269, 0.5008, 0.1266, 0.5008, 0.1266, 0.5, 0.1269, 0.5, 0.1266, 0.5008, 0.1263, 0.5008, 0.1263, 0.5, 0.1266, 0.5, 0.1263, 0.5008, 0.1261, 0.5008, 0.1261, 0.5, 0.1263, 0.5, 0.1261, 0.5008, 0.1259, 0.5009, 0.1259, 0.5, 0.1261, 0.5, 0.1259, 0.5009, 0.125, 0.5009, 0.125, 0.5008, 0.1259, 0.5, 0.3769, 0.2481, 0.3769, 0.2484, 0.3766, 0.2484, 0.3766, 0.2481, 0.3769, 0.2484, 0.3769, 0.2487, 0.3766, 0.2487, 0.3766, 0.2484, 0.3769, 0.2487, 0.3769, 0.249, 0.3766, 0.249, 0.3766, 0.2487, 0.3769, 0.249, 0.3769, 0.2492, 0.3766, 0.2492, 0.3766, 0.249, 0.3769, 0.2492, 0.3769, 0.25, 0.3766, 0.25, 0.3766, 0.2492, 0.3766, 0.2481, 0.3766, 0.2484, 0.3763, 0.2484, 0.3763, 0.2481, 0.3766, 0.2484, 0.3766, 0.2487, 0.3763, 0.2487, 0.3763, 0.2484, 0.3766, 0.2487, 0.3766, 0.249, 0.3763, 0.249, 0.3763, 0.2487, 0.3766, 0.249, 0.3766, 0.2492, 0.3763, 0.2492, 0.3763, 0.249, 0.3766, 0.2492, 0.3766, 0.25, 0.3763, 0.25, 0.3763, 0.2492, 0.3763, 0.2481, 0.3763, 0.2484, 0.376, 0.2484, 0.376, 0.2481, 0.3763, 0.2484, 0.3763, 0.2487, 0.376, 0.2487, 0.376, 0.2484, 0.3763, 0.2487, 0.3763, 0.249, 0.376, 0.249, 0.376, 0.2487, 0.3763, 0.249, 0.3763, 0.2492, 0.3761, 0.2492, 0.376, 0.249, 0.3763, 0.2492, 0.3763, 0.25, 0.3761, 0.25, 0.3761, 0.2492, 0.376, 0.2481, 0.376, 0.2484, 0.3758, 0.2484, 0.3758, 0.2481, 0.376, 0.2484, 0.376, 0.2487, 0.3758, 0.2487, 0.3758, 0.2484, 0.376, 0.2487, 0.376, 0.249, 0.3758, 0.2489, 0.3758, 0.2487, 0.376, 0.249, 0.3761, 0.2492, 0.3759, 0.2491, 0.3758, 0.2489, 0.3761, 0.2492, 0.3761, 0.25, 0.3759, 0.25, 0.3759, 0.2491, 0.3758, 0.2481, 0.3758, 0.2484, 0.375, 0.2484, 0.375, 0.2481, 0.3758, 0.2484, 0.3758, 0.2487, 0.375, 0.2487, 0.375, 0.2484, 0.3758, 0.2487, 0.3758, 0.2489, 0.375, 0.2489, 0.375, 0.2487, 0.3758, 0.2489, 0.3759, 0.2491, 0.375, 0.2491, 0.375, 0.2489, 0.3759, 0.2491, 0.3759, 0.25, 0.3754, 0.2504, 0.375, 0.2491, 0.3769, 0.2519, 0.3766, 0.2519, 0.3766, 0.2516, 0.3769, 0.2516, 0.3766, 0.2519, 0.3763, 0.2519, 0.3763, 0.2516, 0.3766, 0.2516, 0.3763, 0.2519, 0.376, 0.2519, 0.376, 0.2516, 0.3763, 0.2516, 0.376, 0.2519, 0.3758, 0.2519, 0.3758, 0.2516, 0.376, 0.2516, 0.3758, 0.2519, 0.375, 0.2519, 0.375, 0.2516, 0.3758, 0.2516, 0.3769, 0.2516, 0.3766, 0.2516, 0.3766, 0.2513, 0.3769, 0.2513, 0.3766, 0.2516, 0.3763, 0.2516, 0.3763, 0.2513, 0.3766, 0.2513, 0.3763, 0.2516, 0.376, 0.2516, 0.376, 0.2513, 0.3763, 0.2513, 0.376, 0.2516, 0.3758, 0.2516, 0.3758, 0.2513, 0.376, 0.2513, 0.3758, 0.2516, 0.375, 0.2516, 0.375, 0.2513, 0.3758, 0.2513, 0.3769, 0.2513, 0.3766, 0.2513, 0.3766, 0.251, 0.3769, 0.251, 0.3766, 0.2513, 0.3763, 0.2513, 0.3763, 0.251, 0.3766, 0.251, 0.3763, 0.2513, 0.376, 0.2513, 0.376, 0.251, 0.3763, 0.251, 0.376, 0.2513, 0.3758, 0.2513, 0.3758, 0.2511, 0.376, 0.251, 0.3758, 0.2513, 0.375, 0.2513, 0.375, 0.2511, 0.3758, 0.2511, 0.3769, 0.251, 0.3766, 0.251, 0.3766, 0.2508, 0.3769, 0.2508, 0.3766, 0.251, 0.3763, 0.251, 0.3763, 0.2508, 0.3766, 0.2508, 0.3763, 0.251, 0.376, 0.251, 0.3761, 0.2508, 0.3763, 0.2508, 0.376, 0.251, 0.3758, 0.2511, 0.3759, 0.2509, 0.3761, 0.2508, 0.3758, 0.2511, 0.375, 0.2511, 0.375, 0.2509, 0.3759, 0.2509, 0.3769, 0.2508, 0.3766, 0.2508, 0.3766, 0.25, 0.3769, 0.25, 0.3766, 0.2508, 0.3763, 0.2508, 0.3763, 0.25, 0.3766, 0.25, 0.3763, 0.2508, 0.3761, 0.2508, 0.3761, 0.25, 0.3763, 0.25, 0.3761, 0.2508, 0.3759, 0.2509, 0.3759, 0.25, 0.3761, 0.25, 0.3759, 0.2509, 0.375, 0.2509, 0.3754, 0.2504, 0.3759, 0.25, 0.8731, 0.5019, 0.8731, 0.5016, 0.8734, 0.5016, 0.8734, 0.5019, 0.8731, 0.5016, 0.8731, 0.5013, 0.8734, 0.5013, 0.8734, 0.5016, 0.8731, 0.5013, 0.8731, 0.501, 0.8734, 0.501, 0.8734, 0.5013, 0.8731, 0.501, 0.8731, 0.5008, 0.8734, 0.5008, 0.8734, 0.501, 0.8731, 0.5008, 0.8731, 0.5, 0.8734, 0.5, 0.8734, 0.5008, 0.8734, 0.5019, 0.8734, 0.5016, 0.8737, 0.5016, 0.8737, 0.5019, 0.8734, 0.5016, 0.8734, 0.5013, 0.8737, 0.5013, 0.8737, 0.5016, 0.8734, 0.5013, 0.8734, 0.501, 0.8737, 0.501, 0.8737, 0.5013, 0.8734, 0.501, 0.8734, 0.5008, 0.8737, 0.5008, 0.8737, 0.501, 0.8734, 0.5008, 0.8734, 0.5, 0.8737, 0.5, 0.8737, 0.5008, 0.8737, 0.5019, 0.8737, 0.5016, 0.874, 0.5016, 0.874, 0.5019, 0.8737, 0.5016, 0.8737, 0.5013, 0.874, 0.5013, 0.874, 0.5016, 0.8737, 0.5013, 0.8737, 0.501, 0.874, 0.501, 0.874, 0.5013, 0.8737, 0.501, 0.8737, 0.5008, 0.8739, 0.5008, 0.874, 0.501, 0.8737, 0.5008, 0.8737, 0.5, 0.8739, 0.5, 0.8739, 0.5008, 0.874, 0.5019, 0.874, 0.5016, 0.8742, 0.5016, 0.8742, 0.5019, 0.874, 0.5016, 0.874, 0.5013, 0.8742, 0.5013, 0.8742, 0.5016, 0.874, 0.5013, 0.874, 0.501, 0.8742, 0.5011, 0.8742, 0.5013, 0.874, 0.501, 0.8739, 0.5008, 0.8741, 0.5009, 0.8742, 0.5011, 0.8739, 0.5008, 0.8739, 0.5, 0.8741, 0.5, 0.8741, 0.5009, 0.8742, 0.5019, 0.8742, 0.5016, 0.875, 0.5016, 0.875, 0.5019, 0.8742, 0.5016, 0.8742, 0.5013, 0.875, 0.5013, 0.875, 0.5016, 0.8742, 0.5013, 0.8742, 0.5011, 0.875, 0.5011, 0.875, 0.5013, 0.8742, 0.5011, 0.8741, 0.5009, 0.875, 0.5009, 0.875, 0.5011, 0.8741, 0.5009, 0.8741, 0.5, 0.8742, 0.5, 0.875, 0.5009, 0.6231, 0.2519, 0.6231, 0.2516, 0.6234, 0.2516, 0.6234, 0.2519, 0.6231, 0.2516, 0.6231, 0.2513, 0.6234, 0.2513, 0.6234, 0.2516, 0.6231, 0.2513, 0.6231, 0.251, 0.6234, 0.251, 0.6234, 0.2513, 0.6231, 0.251, 0.6231, 0.2508, 0.6234, 0.2508, 0.6234, 0.251, 0.6231, 0.2508, 0.6231, 0.25, 0.6234, 0.25, 0.6234, 0.2508, 0.6234, 0.2519, 0.6234, 0.2516, 0.6237, 0.2516, 0.6237, 0.2519, 0.6234, 0.2516, 0.6234, 0.2513, 0.6237, 0.2513, 0.6237, 0.2516, 0.6234, 0.2513, 0.6234, 0.251, 0.6237, 0.251, 0.6237, 0.2513, 0.6234, 0.251, 0.6234, 0.2508, 0.6237, 0.2508, 0.6237, 0.251, 0.6234, 0.2508, 0.6234, 0.25, 0.6237, 0.25, 0.6237, 0.2508, 0.6237, 0.2519, 0.6237, 0.2516, 0.624, 0.2516, 0.624, 0.2519, 0.6237, 0.2516, 0.6237, 0.2513, 0.624, 0.2513, 0.624, 0.2516, 0.6237, 0.2513, 0.6237, 0.251, 0.624, 0.251, 0.624, 0.2513, 0.6237, 0.251, 0.6237, 0.2508, 0.6239, 0.2508, 0.624, 0.251, 0.6237, 0.2508, 0.6237, 0.25, 0.6239, 0.25, 0.6239, 0.2508, 0.624, 0.2519, 0.624, 0.2516, 0.6242, 0.2516, 0.6242, 0.2519, 0.624, 0.2516, 0.624, 0.2513, 0.6242, 0.2513, 0.6242, 0.2516, 0.624, 0.2513, 0.624, 0.251, 0.6242, 0.2511, 0.6242, 0.2513, 0.624, 0.251, 0.6239, 0.2508, 0.6241, 0.2509, 0.6242, 0.2511, 0.6239, 0.2508, 0.6239, 0.25, 0.6241, 0.25, 0.6241, 0.2509, 0.6242, 0.2519, 0.6242, 0.2516, 0.625, 0.2516, 0.625, 0.2519, 0.6242, 0.2516, 0.6242, 0.2513, 0.625, 0.2513, 0.625, 0.2516, 0.6242, 0.2513, 0.6242, 0.2511, 0.625, 0.2511, 0.625, 0.2513, 0.6242, 0.2511, 0.6241, 0.2509, 0.625, 0.2509, 0.625, 0.2511, 0.6241, 0.2509, 0.6241, 0.25, 0.6246, 0.2496, 0.625, 0.2509, 0.6231, 0.2481, 0.6234, 0.2481, 0.6234, 0.2484, 0.6231, 0.2484, 0.6234, 0.2481, 0.6237, 0.2481, 0.6237, 0.2484, 0.6234, 0.2484, 0.6237, 0.2481, 0.624, 0.2481, 0.624, 0.2484, 0.6237, 0.2484, 0.624, 0.2481, 0.6242, 0.2481, 0.6242, 0.2484, 0.624, 0.2484, 0.6242, 0.2481, 0.625, 0.2481, 0.625, 0.2484, 0.6242, 0.2484, 0.6231, 0.2484, 0.6234, 0.2484, 0.6234, 0.2487, 0.6231, 0.2487, 0.6234, 0.2484, 0.6237, 0.2484, 0.6237, 0.2487, 0.6234, 0.2487, 0.6237, 0.2484, 0.624, 0.2484, 0.624, 0.2487, 0.6237, 0.2487, 0.624, 0.2484, 0.6242, 0.2484, 0.6242, 0.2487, 0.624, 0.2487, 0.6242, 0.2484, 0.625, 0.2484, 0.625, 0.2487, 0.6242, 0.2487, 0.6231, 0.2487, 0.6234, 0.2487, 0.6234, 0.249, 0.6231, 0.249, 0.6234, 0.2487, 0.6237, 0.2487, 0.6237, 0.249, 0.6234, 0.249, 0.6237, 0.2487, 0.624, 0.2487, 0.624, 0.249, 0.6237, 0.249, 0.624, 0.2487, 0.6242, 0.2487, 0.6242, 0.2489, 0.624, 0.249, 0.6242, 0.2487, 0.625, 0.2487, 0.625, 0.2489, 0.6242, 0.2489, 0.6231, 0.249, 0.6234, 0.249, 0.6234, 0.2492, 0.6231, 0.2492, 0.6234, 0.249, 0.6237, 0.249, 0.6237, 0.2492, 0.6234, 0.2492, 0.6237, 0.249, 0.624, 0.249, 0.6239, 0.2492, 0.6237, 0.2492, 0.624, 0.249, 0.6242, 0.2489, 0.6241, 0.2491, 0.6239, 0.2492, 0.6242, 0.2489, 0.625, 0.2489, 0.625, 0.2491, 0.6241, 0.2491, 0.6231, 0.2492, 0.6234, 0.2492, 0.6234, 0.25, 0.6231, 0.25, 0.6234, 0.2492, 0.6237, 0.2492, 0.6237, 0.25, 0.6234, 0.25, 0.6237, 0.2492, 0.6239, 0.2492, 0.6239, 0.25, 0.6237, 0.25, 0.6239, 0.2492, 0.6241, 0.2491, 0.6241, 0.25, 0.6239, 0.25, 0.6241, 0.2491, 0.625, 0.2491, 0.6246, 0.2496, 0.6241, 0.25, 0.3731, 0.7481, 0.3734, 0.7481, 0.3734, 0.7484, 0.3731, 0.7484, 0.3734, 0.7481, 0.3737, 0.7481, 0.3737, 0.7484, 0.3734, 0.7484, 0.3737, 0.7481, 0.374, 0.7481, 0.374, 0.7484, 0.3737, 0.7484, 0.374, 0.7481, 0.3742, 0.7481, 0.3742, 0.7484, 0.374, 0.7484, 0.3742, 0.7481, 0.375, 0.7481, 0.375, 0.7484, 0.3742, 0.7484, 0.3731, 0.7484, 0.3734, 0.7484, 0.3734, 0.7487, 0.3731, 0.7487, 0.3734, 0.7484, 0.3737, 0.7484, 0.3737, 0.7487, 0.3734, 0.7487, 0.3737, 0.7484, 0.374, 0.7484, 0.374, 0.7487, 0.3737, 0.7487, 0.374, 0.7484, 0.3742, 0.7484, 0.3742, 0.7487, 0.374, 0.7487, 0.3742, 0.7484, 0.375, 0.7484, 0.375, 0.7487, 0.3742, 0.7487, 0.3731, 0.7487, 0.3734, 0.7487, 0.3734, 0.749, 0.3731, 0.749, 0.3734, 0.7487, 0.3737, 0.7487, 0.3737, 0.749, 0.3734, 0.749, 0.3737, 0.7487, 0.374, 0.7487, 0.374, 0.749, 0.3737, 0.749, 0.374, 0.7487, 0.3742, 0.7487, 0.3742, 0.7489, 0.374, 0.749, 0.3742, 0.7487, 0.375, 0.7487, 0.375, 0.7489, 0.3742, 0.7489, 0.3731, 0.749, 0.3734, 0.749, 0.3734, 0.7492, 0.3731, 0.7492, 0.3734, 0.749, 0.3737, 0.749, 0.3737, 0.7492, 0.3734, 0.7492, 0.3737, 0.749, 0.374, 0.749, 0.3739, 0.7492, 0.3737, 0.7492, 0.374, 0.749, 0.3742, 0.7489, 0.3741, 0.7491, 0.3739, 0.7492, 0.3742, 0.7489, 0.375, 0.7489, 0.375, 0.7491, 0.3741, 0.7491, 0.3731, 0.7492, 0.3734, 0.7492, 0.3742, 0.7508, 0.3741, 0.7509, 0.3734, 0.7492, 0.3737, 0.7492, 0.3743, 0.7507, 0.3742, 0.7508, 0.3737, 0.7492, 0.3739, 0.7492, 0.3745, 0.7505, 0.3743, 0.7507, 0.3739, 0.7492, 0.3741, 0.7491, 0.3745, 0.7505, 0.3745, 0.7505, 0.3741, 0.7491, 0.375, 0.7491, 0.3753, 0.75, 0.3745, 0.7505, 0.3769, 0.7481, 0.3769, 0.7484, 0.3766, 0.7484, 0.3766, 0.7481, 0.3769, 0.7484, 0.3769, 0.7487, 0.3766, 0.7487, 0.3766, 0.7484, 0.3769, 0.7487, 0.3769, 0.749, 0.3766, 0.749, 0.3766, 0.7487, 0.3769, 0.749, 0.3769, 0.7492, 0.3766, 0.7492, 0.3766, 0.749, 0.3769, 0.7492, 0.3769, 0.75, 0.3766, 0.75, 0.3766, 0.7492, 0.3766, 0.7481, 0.3766, 0.7484, 0.3763, 0.7484, 0.3763, 0.7481, 0.3766, 0.7484, 0.3766, 0.7487, 0.3763, 0.7487, 0.3763, 0.7484, 0.3766, 0.7487, 0.3766, 0.749, 0.3763, 0.749, 0.3763, 0.7487, 0.3766, 0.749, 0.3766, 0.7492, 0.3763, 0.7492, 0.3763, 0.749, 0.3766, 0.7492, 0.3766, 0.75, 0.3763, 0.75, 0.3763, 0.7492, 0.3763, 0.7481, 0.3763, 0.7484, 0.376, 0.7484, 0.376, 0.7481, 0.3763, 0.7484, 0.3763, 0.7487, 0.376, 0.7487, 0.376, 0.7484, 0.3763, 0.7487, 0.3763, 0.749, 0.376, 0.749, 0.376, 0.7487, 0.3763, 0.749, 0.3763, 0.7492, 0.3761, 0.7492, 0.376, 0.749, 0.3763, 0.7492, 0.3763, 0.75, 0.3761, 0.75, 0.3761, 0.7492, 0.376, 0.7481, 0.376, 0.7484, 0.3758, 0.7484, 0.3758, 0.7481, 0.376, 0.7484, 0.376, 0.7487, 0.3758, 0.7487, 0.3758, 0.7484, 0.376, 0.7487, 0.376, 0.749, 0.3758, 0.7489, 0.3758, 0.7487, 0.376, 0.749, 0.3761, 0.7492, 0.3759, 0.7491, 0.3758, 0.7489, 0.3761, 0.7492, 0.3761, 0.75, 0.3759, 0.75, 0.3759, 0.7491, 0.3758, 0.7481, 0.3758, 0.7484, 0.375, 0.7484, 0.375, 0.7481, 0.3758, 0.7484, 0.3758, 0.7487, 0.375, 0.7487, 0.375, 0.7484, 0.3758, 0.7487, 0.3758, 0.7489, 0.375, 0.7489, 0.375, 0.7487, 0.3758, 0.7489, 0.3759, 0.7491, 0.375, 0.7491, 0.375, 0.7489, 0.3759, 0.7491, 0.3759, 0.75, 0.3753, 0.75, 0.375, 0.7491, 0.3769, 0.7519, 0.3766, 0.7519, 0.3766, 0.7516, 0.3769, 0.7516, 0.3766, 0.7519, 0.3763, 0.7519, 0.3763, 0.7516, 0.3766, 0.7516, 0.3763, 0.7519, 0.376, 0.7519, 0.376, 0.7516, 0.3763, 0.7516, 0.376, 0.7519, 0.3758, 0.7519, 0.3758, 0.7516, 0.376, 0.7516, 0.3758, 0.7519, 0.3741, 0.7509, 0.3742, 0.7508, 0.3758, 0.7516, 0.3769, 0.7516, 0.3766, 0.7516, 0.3766, 0.7513, 0.3769, 0.7513, 0.3766, 0.7516, 0.3763, 0.7516, 0.3763, 0.7513, 0.3766, 0.7513, 0.3763, 0.7516, 0.376, 0.7516, 0.376, 0.7513, 0.3763, 0.7513, 0.376, 0.7516, 0.3758, 0.7516, 0.3758, 0.7513, 0.376, 0.7513, 0.3758, 0.7516, 0.3742, 0.7508, 0.3743, 0.7507, 0.3758, 0.7513, 0.3769, 0.7513, 0.3766, 0.7513, 0.3766, 0.751, 0.3769, 0.751, 0.3766, 0.7513, 0.3763, 0.7513, 0.3763, 0.751, 0.3766, 0.751, 0.3763, 0.7513, 0.376, 0.7513, 0.376, 0.751, 0.3763, 0.751, 0.376, 0.7513, 0.3758, 0.7513, 0.3758, 0.7511, 0.376, 0.751, 0.3758, 0.7513, 0.3743, 0.7507, 0.3745, 0.7505, 0.3758, 0.7511, 0.3769, 0.751, 0.3766, 0.751, 0.3766, 0.7508, 0.3769, 0.7508, 0.3766, 0.751, 0.3763, 0.751, 0.3763, 0.7508, 0.3766, 0.7508, 0.3763, 0.751, 0.376, 0.751, 0.3761, 0.7508, 0.3763, 0.7508, 0.376, 0.751, 0.3758, 0.7511, 0.3759, 0.7509, 0.3761, 0.7508, 0.3758, 0.7511, 0.3745, 0.7505, 0.3745, 0.7505, 0.3759, 0.7509, 0.3769, 0.7508, 0.3766, 0.7508, 0.3766, 0.75, 0.3769, 0.75, 0.3766, 0.7508, 0.3763, 0.7508, 0.3763, 0.75, 0.3766, 0.75, 0.3763, 0.7508, 0.3761, 0.7508, 0.3761, 0.75, 0.3763, 0.75, 0.3761, 0.7508, 0.3759, 0.7509, 0.3759, 0.75, 0.3761, 0.75, 0.3759, 0.7509, 0.3745, 0.7505, 0.3753, 0.75, 0.3759, 0.75, 0.6269, 0.7481, 0.6269, 0.7484, 0.6266, 0.7484, 0.6266, 0.7481, 0.6269, 0.7484, 0.6269, 0.7487, 0.6266, 0.7487, 0.6266, 0.7484, 0.6269, 0.7487, 0.6269, 0.749, 0.6266, 0.749, 0.6266, 0.7487, 0.6269, 0.749, 0.6269, 0.7492, 0.6266, 0.7492, 0.6266, 0.749, 0.6269, 0.7492, 0.6259, 0.7509, 0.6258, 0.7508, 0.6266, 0.7492, 0.6266, 0.7481, 0.6266, 0.7484, 0.6263, 0.7484, 0.6263, 0.7481, 0.6266, 0.7484, 0.6266, 0.7487, 0.6263, 0.7487, 0.6263, 0.7484, 0.6266, 0.7487, 0.6266, 0.749, 0.6263, 0.749, 0.6263, 0.7487, 0.6266, 0.749, 0.6266, 0.7492, 0.6263, 0.7492, 0.6263, 0.749, 0.6266, 0.7492, 0.6258, 0.7508, 0.6257, 0.7507, 0.6263, 0.7492, 0.6263, 0.7481, 0.6263, 0.7484, 0.626, 0.7484, 0.626, 0.7481, 0.6263, 0.7484, 0.6263, 0.7487, 0.626, 0.7487, 0.626, 0.7484, 0.6263, 0.7487, 0.6263, 0.749, 0.626, 0.749, 0.626, 0.7487, 0.6263, 0.749, 0.6263, 0.7492, 0.6261, 0.7492, 0.626, 0.749, 0.6263, 0.7492, 0.6257, 0.7507, 0.6255, 0.7505, 0.6261, 0.7492, 0.626, 0.7481, 0.626, 0.7484, 0.6258, 0.7484, 0.6258, 0.7481, 0.626, 0.7484, 0.626, 0.7487, 0.6258, 0.7487, 0.6258, 0.7484, 0.626, 0.7487, 0.626, 0.749, 0.6258, 0.7489, 0.6258, 0.7487, 0.626, 0.749, 0.6261, 0.7492, 0.6259, 0.7491, 0.6258, 0.7489, 0.6261, 0.7492, 0.6255, 0.7505, 0.6255, 0.7505, 0.6259, 0.7491, 0.6258, 0.7481, 0.6258, 0.7484, 0.625, 0.7484, 0.625, 0.7481, 0.6258, 0.7484, 0.6258, 0.7487, 0.625, 0.7487, 0.625, 0.7484, 0.6258, 0.7487, 0.6258, 0.7489, 0.625, 0.7489, 0.625, 0.7487, 0.6258, 0.7489, 0.6259, 0.7491, 0.625, 0.7491, 0.625, 0.7489, 0.6259, 0.7491, 0.6255, 0.7505, 0.625, 0.7497, 0.625, 0.7491, 0.6231, 0.7519, 0.6231, 0.7516, 0.6234, 0.7516, 0.6234, 0.7519, 0.6231, 0.7516, 0.6231, 0.7513, 0.6234, 0.7513, 0.6234, 0.7516, 0.6231, 0.7513, 0.6231, 0.751, 0.6234, 0.751, 0.6234, 0.7513, 0.6231, 0.751, 0.6231, 0.7508, 0.6234, 0.7508, 0.6234, 0.751, 0.6231, 0.7508, 0.6231, 0.75, 0.6234, 0.75, 0.6234, 0.7508, 0.6234, 0.7519, 0.6234, 0.7516, 0.6237, 0.7516, 0.6237, 0.7519, 0.6234, 0.7516, 0.6234, 0.7513, 0.6237, 0.7513, 0.6237, 0.7516, 0.6234, 0.7513, 0.6234, 0.751, 0.6237, 0.751, 0.6237, 0.7513, 0.6234, 0.751, 0.6234, 0.7508, 0.6237, 0.7508, 0.6237, 0.751, 0.6234, 0.7508, 0.6234, 0.75, 0.6237, 0.75, 0.6237, 0.7508, 0.6237, 0.7519, 0.6237, 0.7516, 0.624, 0.7516, 0.624, 0.7519, 0.6237, 0.7516, 0.6237, 0.7513, 0.624, 0.7513, 0.624, 0.7516, 0.6237, 0.7513, 0.6237, 0.751, 0.624, 0.751, 0.624, 0.7513, 0.6237, 0.751, 0.6237, 0.7508, 0.6239, 0.7508, 0.624, 0.751, 0.6237, 0.7508, 0.6237, 0.75, 0.6239, 0.75, 0.6239, 0.7508, 0.624, 0.7519, 0.624, 0.7516, 0.6242, 0.7516, 0.6242, 0.7519, 0.624, 0.7516, 0.624, 0.7513, 0.6242, 0.7513, 0.6242, 0.7516, 0.624, 0.7513, 0.624, 0.751, 0.6242, 0.7511, 0.6242, 0.7513, 0.624, 0.751, 0.6239, 0.7508, 0.6241, 0.7509, 0.6242, 0.7511, 0.6239, 0.7508, 0.6239, 0.75, 0.6241, 0.75, 0.6241, 0.7509, 0.6242, 0.7519, 0.6242, 0.7516, 0.6258, 0.7508, 0.6259, 0.7509, 0.6242, 0.7516, 0.6242, 0.7513, 0.6257, 0.7507, 0.6258, 0.7508, 0.6242, 0.7513, 0.6242, 0.7511, 0.6255, 0.7505, 0.6257, 0.7507, 0.6242, 0.7511, 0.6241, 0.7509, 0.6255, 0.7505, 0.6255, 0.7505, 0.6241, 0.7509, 0.6241, 0.75, 0.625, 0.7497, 0.6255, 0.7505, 0.6231, 0.7481, 0.6234, 0.7481, 0.6234, 0.7484, 0.6231, 0.7484, 0.6234, 0.7481, 0.6237, 0.7481, 0.6237, 0.7484, 0.6234, 0.7484, 0.6237, 0.7481, 0.624, 0.7481, 0.624, 0.7484, 0.6237, 0.7484, 0.624, 0.7481, 0.6242, 0.7481, 0.6242, 0.7484, 0.624, 0.7484, 0.6242, 0.7481, 0.625, 0.7481, 0.625, 0.7484, 0.6242, 0.7484, 0.6231, 0.7484, 0.6234, 0.7484, 0.6234, 0.7487, 0.6231, 0.7487, 0.6234, 0.7484, 0.6237, 0.7484, 0.6237, 0.7487, 0.6234, 0.7487, 0.6237, 0.7484, 0.624, 0.7484, 0.624, 0.7487, 0.6237, 0.7487, 0.624, 0.7484, 0.6242, 0.7484, 0.6242, 0.7487, 0.624, 0.7487, 0.6242, 0.7484, 0.625, 0.7484, 0.625, 0.7487, 0.6242, 0.7487, 0.6231, 0.7487, 0.6234, 0.7487, 0.6234, 0.749, 0.6231, 0.749, 0.6234, 0.7487, 0.6237, 0.7487, 0.6237, 0.749, 0.6234, 0.749, 0.6237, 0.7487, 0.624, 0.7487, 0.624, 0.749, 0.6237, 0.749, 0.624, 0.7487, 0.6242, 0.7487, 0.6242, 0.7489, 0.624, 0.749, 0.6242, 0.7487, 0.625, 0.7487, 0.625, 0.7489, 0.6242, 0.7489, 0.6231, 0.749, 0.6234, 0.749, 0.6234, 0.7492, 0.6231, 0.7492, 0.6234, 0.749, 0.6237, 0.749, 0.6237, 0.7492, 0.6234, 0.7492, 0.6237, 0.749, 0.624, 0.749, 0.6239, 0.7492, 0.6237, 0.7492, 0.624, 0.749, 0.6242, 0.7489, 0.6241, 0.7491, 0.6239, 0.7492, 0.6242, 0.7489, 0.625, 0.7489, 0.625, 0.7491, 0.6241, 0.7491, 0.6231, 0.7492, 0.6234, 0.7492, 0.6234, 0.75, 0.6231, 0.75, 0.6234, 0.7492, 0.6237, 0.7492, 0.6237, 0.75, 0.6234, 0.75, 0.6237, 0.7492, 0.6239, 0.7492, 0.6239, 0.75, 0.6237, 0.75, 0.6239, 0.7492, 0.6241, 0.7491, 0.6241, 0.75, 0.6239, 0.75, 0.6241, 0.7491, 0.625, 0.7491, 0.625, 0.7497, 0.6241, 0.75, 0.3731, 0.5019, 0.3731, 0.5016, 0.3734, 0.5016, 0.3734, 0.5019, 0.3731, 0.5016, 0.3731, 0.5013, 0.3734, 0.5013, 0.3734, 0.5016, 0.3731, 0.5013, 0.3731, 0.501, 0.3734, 0.501, 0.3734, 0.5013, 0.3731, 0.501, 0.3731, 0.5008, 0.3734, 0.5008, 0.3734, 0.501, 0.3731, 0.5008, 0.3741, 0.4991, 0.3742, 0.4992, 0.3734, 0.5008, 0.3734, 0.5019, 0.3734, 0.5016, 0.3737, 0.5016, 0.3737, 0.5019, 0.3734, 0.5016, 0.3734, 0.5013, 0.3737, 0.5013, 0.3737, 0.5016, 0.3734, 0.5013, 0.3734, 0.501, 0.3737, 0.501, 0.3737, 0.5013, 0.3734, 0.501, 0.3734, 0.5008, 0.3737, 0.5008, 0.3737, 0.501, 0.3734, 0.5008, 0.3742, 0.4992, 0.3743, 0.4993, 0.3737, 0.5008, 0.3737, 0.5019, 0.3737, 0.5016, 0.374, 0.5016, 0.374, 0.5019, 0.3737, 0.5016, 0.3737, 0.5013, 0.374, 0.5013, 0.374, 0.5016, 0.3737, 0.5013, 0.3737, 0.501, 0.374, 0.501, 0.374, 0.5013, 0.3737, 0.501, 0.3737, 0.5008, 0.3739, 0.5008, 0.374, 0.501, 0.3737, 0.5008, 0.3743, 0.4993, 0.3745, 0.4995, 0.3739, 0.5008, 0.374, 0.5019, 0.374, 0.5016, 0.3742, 0.5016, 0.3742, 0.5019, 0.374, 0.5016, 0.374, 0.5013, 0.3742, 0.5013, 0.3742, 0.5016, 0.374, 0.5013, 0.374, 0.501, 0.3742, 0.5011, 0.3742, 0.5013, 0.374, 0.501, 0.3739, 0.5008, 0.3741, 0.5009, 0.3742, 0.5011, 0.3739, 0.5008, 0.3745, 0.4995, 0.3745, 0.4995, 0.3741, 0.5009, 0.3742, 0.5019, 0.3742, 0.5016, 0.375, 0.5016, 0.375, 0.5019, 0.3742, 0.5016, 0.3742, 0.5013, 0.375, 0.5013, 0.375, 0.5016, 0.3742, 0.5013, 0.3742, 0.5011, 0.375, 0.5011, 0.375, 0.5013, 0.3742, 0.5011, 0.3741, 0.5009, 0.375, 0.5009, 0.375, 0.5011, 0.3741, 0.5009, 0.3745, 0.4995, 0.375, 0.5003, 0.375, 0.5009, 0.3769, 0.4981, 0.3769, 0.4984, 0.3766, 0.4984, 0.3766, 0.4981, 0.3769, 0.4984, 0.3769, 0.4987, 0.3766, 0.4987, 0.3766, 0.4984, 0.3769, 0.4987, 0.3769, 0.499, 0.3766, 0.499, 0.3766, 0.4987, 0.3769, 0.499, 0.3769, 0.4992, 0.3766, 0.4992, 0.3766, 0.499, 0.3769, 0.4992, 0.3769, 0.5, 0.3766, 0.5, 0.3766, 0.4992, 0.3766, 0.4981, 0.3766, 0.4984, 0.3763, 0.4984, 0.3763, 0.4981, 0.3766, 0.4984, 0.3766, 0.4987, 0.3763, 0.4987, 0.3763, 0.4984, 0.3766, 0.4987, 0.3766, 0.499, 0.3763, 0.499, 0.3763, 0.4987, 0.3766, 0.499, 0.3766, 0.4992, 0.3763, 0.4992, 0.3763, 0.499, 0.3766, 0.4992, 0.3766, 0.5, 0.3763, 0.5, 0.3763, 0.4992, 0.3763, 0.4981, 0.3763, 0.4984, 0.376, 0.4984, 0.376, 0.4981, 0.3763, 0.4984, 0.3763, 0.4987, 0.376, 0.4987, 0.376, 0.4984, 0.3763, 0.4987, 0.3763, 0.499, 0.376, 0.499, 0.376, 0.4987, 0.3763, 0.499, 0.3763, 0.4992, 0.3761, 0.4992, 0.376, 0.499, 0.3763, 0.4992, 0.3763, 0.5, 0.3761, 0.5, 0.3761, 0.4992, 0.376, 0.4981, 0.376, 0.4984, 0.3758, 0.4984, 0.3758, 0.4981, 0.376, 0.4984, 0.376, 0.4987, 0.3758, 0.4987, 0.3758, 0.4984, 0.376, 0.4987, 0.376, 0.499, 0.3758, 0.4989, 0.3758, 0.4987, 0.376, 0.499, 0.3761, 0.4992, 0.3759, 0.4991, 0.3758, 0.4989, 0.3761, 0.4992, 0.3761, 0.5, 0.3759, 0.5, 0.3759, 0.4991, 0.3758, 0.4981, 0.3758, 0.4984, 0.3742, 0.4992, 0.3741, 0.4991, 0.3758, 0.4984, 0.3758, 0.4987, 0.3743, 0.4993, 0.3742, 0.4992, 0.3758, 0.4987, 0.3758, 0.4989, 0.3745, 0.4995, 0.3743, 0.4993, 0.3758, 0.4989, 0.3759, 0.4991, 0.3745, 0.4995, 0.3745, 0.4995, 0.3759, 0.4991, 0.3759, 0.5, 0.375, 0.5003, 0.3745, 0.4995, 0.3769, 0.5019, 0.3766, 0.5019, 0.3766, 0.5016, 0.3769, 0.5016, 0.3766, 0.5019, 0.3763, 0.5019, 0.3763, 0.5016, 0.3766, 0.5016, 0.3763, 0.5019, 0.376, 0.5019, 0.376, 0.5016, 0.3763, 0.5016, 0.376, 0.5019, 0.3758, 0.5019, 0.3758, 0.5016, 0.376, 0.5016, 0.3758, 0.5019, 0.375, 0.5019, 0.375, 0.5016, 0.3758, 0.5016, 0.3769, 0.5016, 0.3766, 0.5016, 0.3766, 0.5013, 0.3769, 0.5013, 0.3766, 0.5016, 0.3763, 0.5016, 0.3763, 0.5013, 0.3766, 0.5013, 0.3763, 0.5016, 0.376, 0.5016, 0.376, 0.5013, 0.3763, 0.5013, 0.376, 0.5016, 0.3758, 0.5016, 0.3758, 0.5013, 0.376, 0.5013, 0.3758, 0.5016, 0.375, 0.5016, 0.375, 0.5013, 0.3758, 0.5013, 0.3769, 0.5013, 0.3766, 0.5013, 0.3766, 0.501, 0.3769, 0.501, 0.3766, 0.5013, 0.3763, 0.5013, 0.3763, 0.501, 0.3766, 0.501, 0.3763, 0.5013, 0.376, 0.5013, 0.376, 0.501, 0.3763, 0.501, 0.376, 0.5013, 0.3758, 0.5013, 0.3758, 0.5011, 0.376, 0.501, 0.3758, 0.5013, 0.375, 0.5013, 0.375, 0.5011, 0.3758, 0.5011, 0.3769, 0.501, 0.3766, 0.501, 0.3766, 0.5008, 0.3769, 0.5008, 0.3766, 0.501, 0.3763, 0.501, 0.3763, 0.5008, 0.3766, 0.5008, 0.3763, 0.501, 0.376, 0.501, 0.3761, 0.5008, 0.3763, 0.5008, 0.376, 0.501, 0.3758, 0.5011, 0.3759, 0.5009, 0.3761, 0.5008, 0.3758, 0.5011, 0.375, 0.5011, 0.375, 0.5009, 0.3759, 0.5009, 0.3769, 0.5008, 0.3766, 0.5008, 0.3766, 0.5, 0.3769, 0.5, 0.3766, 0.5008, 0.3763, 0.5008, 0.3763, 0.5, 0.3766, 0.5, 0.3763, 0.5008, 0.3761, 0.5008, 0.3761, 0.5, 0.3763, 0.5, 0.3761, 0.5008, 0.3759, 0.5009, 0.3759, 0.5, 0.3761, 0.5, 0.3759, 0.5009, 0.375, 0.5009, 0.375, 0.5003, 0.3759, 0.5, 0.6269, 0.5019, 0.6266, 0.5019, 0.6266, 0.5016, 0.6269, 0.5016, 0.6266, 0.5019, 0.6263, 0.5019, 0.6263, 0.5016, 0.6266, 0.5016, 0.6263, 0.5019, 0.626, 0.5019, 0.626, 0.5016, 0.6263, 0.5016, 0.626, 0.5019, 0.6258, 0.5019, 0.6258, 0.5016, 0.626, 0.5016, 0.6258, 0.5019, 0.625, 0.5019, 0.625, 0.5016, 0.6258, 0.5016, 0.6269, 0.5016, 0.6266, 0.5016, 0.6266, 0.5013, 0.6269, 0.5013, 0.6266, 0.5016, 0.6263, 0.5016, 0.6263, 0.5013, 0.6266, 0.5013, 0.6263, 0.5016, 0.626, 0.5016, 0.626, 0.5013, 0.6263, 0.5013, 0.626, 0.5016, 0.6258, 0.5016, 0.6258, 0.5013, 0.626, 0.5013, 0.6258, 0.5016, 0.625, 0.5016, 0.625, 0.5013, 0.6258, 0.5013, 0.6269, 0.5013, 0.6266, 0.5013, 0.6266, 0.501, 0.6269, 0.501, 0.6266, 0.5013, 0.6263, 0.5013, 0.6263, 0.501, 0.6266, 0.501, 0.6263, 0.5013, 0.626, 0.5013, 0.626, 0.501, 0.6263, 0.501, 0.626, 0.5013, 0.6258, 0.5013, 0.6258, 0.5011, 0.626, 0.501, 0.6258, 0.5013, 0.625, 0.5013, 0.625, 0.5011, 0.6258, 0.5011, 0.6269, 0.501, 0.6266, 0.501, 0.6266, 0.5008, 0.6269, 0.5008, 0.6266, 0.501, 0.6263, 0.501, 0.6263, 0.5008, 0.6266, 0.5008, 0.6263, 0.501, 0.626, 0.501, 0.6261, 0.5008, 0.6263, 0.5008, 0.626, 0.501, 0.6258, 0.5011, 0.6259, 0.5009, 0.6261, 0.5008, 0.6258, 0.5011, 0.625, 0.5011, 0.625, 0.5009, 0.6259, 0.5009, 0.6269, 0.5008, 0.6266, 0.5008, 0.6258, 0.4992, 0.6259, 0.4991, 0.6266, 0.5008, 0.6263, 0.5008, 0.6257, 0.4993, 0.6258, 0.4992, 0.6263, 0.5008, 0.6261, 0.5008, 0.6255, 0.4995, 0.6257, 0.4993, 0.6261, 0.5008, 0.6259, 0.5009, 0.6255, 0.4995, 0.6255, 0.4995, 0.6259, 0.5009, 0.625, 0.5009, 0.6247, 0.5, 0.6255, 0.4995, 0.6231, 0.5019, 0.6231, 0.5016, 0.6234, 0.5016, 0.6234, 0.5019, 0.6231, 0.5016, 0.6231, 0.5013, 0.6234, 0.5013, 0.6234, 0.5016, 0.6231, 0.5013, 0.6231, 0.501, 0.6234, 0.501, 0.6234, 0.5013, 0.6231, 0.501, 0.6231, 0.5008, 0.6234, 0.5008, 0.6234, 0.501, 0.6231, 0.5008, 0.6231, 0.5, 0.6234, 0.5, 0.6234, 0.5008, 0.6234, 0.5019, 0.6234, 0.5016, 0.6237, 0.5016, 0.6237, 0.5019, 0.6234, 0.5016, 0.6234, 0.5013, 0.6237, 0.5013, 0.6237, 0.5016, 0.6234, 0.5013, 0.6234, 0.501, 0.6237, 0.501, 0.6237, 0.5013, 0.6234, 0.501, 0.6234, 0.5008, 0.6237, 0.5008, 0.6237, 0.501, 0.6234, 0.5008, 0.6234, 0.5, 0.6237, 0.5, 0.6237, 0.5008, 0.6237, 0.5019, 0.6237, 0.5016, 0.624, 0.5016, 0.624, 0.5019, 0.6237, 0.5016, 0.6237, 0.5013, 0.624, 0.5013, 0.624, 0.5016, 0.6237, 0.5013, 0.6237, 0.501, 0.624, 0.501, 0.624, 0.5013, 0.6237, 0.501, 0.6237, 0.5008, 0.6239, 0.5008, 0.624, 0.501, 0.6237, 0.5008, 0.6237, 0.5, 0.6239, 0.5, 0.6239, 0.5008, 0.624, 0.5019, 0.624, 0.5016, 0.6242, 0.5016, 0.6242, 0.5019, 0.624, 0.5016, 0.624, 0.5013, 0.6242, 0.5013, 0.6242, 0.5016, 0.624, 0.5013, 0.624, 0.501, 0.6242, 0.5011, 0.6242, 0.5013, 0.624, 0.501, 0.6239, 0.5008, 0.6241, 0.5009, 0.6242, 0.5011, 0.6239, 0.5008, 0.6239, 0.5, 0.6241, 0.5, 0.6241, 0.5009, 0.6242, 0.5019, 0.6242, 0.5016, 0.625, 0.5016, 0.625, 0.5019, 0.6242, 0.5016, 0.6242, 0.5013, 0.625, 0.5013, 0.625, 0.5016, 0.6242, 0.5013, 0.6242, 0.5011, 0.625, 0.5011, 0.625, 0.5013, 0.6242, 0.5011, 0.6241, 0.5009, 0.625, 0.5009, 0.625, 0.5011, 0.6241, 0.5009, 0.6241, 0.5, 0.6247, 0.5, 0.625, 0.5009, 0.6231, 0.4981, 0.6234, 0.4981, 0.6234, 0.4984, 0.6231, 0.4984, 0.6234, 0.4981, 0.6237, 0.4981, 0.6237, 0.4984, 0.6234, 0.4984, 0.6237, 0.4981, 0.624, 0.4981, 0.624, 0.4984, 0.6237, 0.4984, 0.624, 0.4981, 0.6242, 0.4981, 0.6242, 0.4984, 0.624, 0.4984, 0.6242, 0.4981, 0.6259, 0.4991, 0.6258, 0.4992, 0.6242, 0.4984, 0.6231, 0.4984, 0.6234, 0.4984, 0.6234, 0.4987, 0.6231, 0.4987, 0.6234, 0.4984, 0.6237, 0.4984, 0.6237, 0.4987, 0.6234, 0.4987, 0.6237, 0.4984, 0.624, 0.4984, 0.624, 0.4987, 0.6237, 0.4987, 0.624, 0.4984, 0.6242, 0.4984, 0.6242, 0.4987, 0.624, 0.4987, 0.6242, 0.4984, 0.6258, 0.4992, 0.6257, 0.4993, 0.6242, 0.4987, 0.6231, 0.4987, 0.6234, 0.4987, 0.6234, 0.499, 0.6231, 0.499, 0.6234, 0.4987, 0.6237, 0.4987, 0.6237, 0.499, 0.6234, 0.499, 0.6237, 0.4987, 0.624, 0.4987, 0.624, 0.499, 0.6237, 0.499, 0.624, 0.4987, 0.6242, 0.4987, 0.6242, 0.4989, 0.624, 0.499, 0.6242, 0.4987, 0.6257, 0.4993, 0.6255, 0.4995, 0.6242, 0.4989, 0.6231, 0.499, 0.6234, 0.499, 0.6234, 0.4992, 0.6231, 0.4992, 0.6234, 0.499, 0.6237, 0.499, 0.6237, 0.4992, 0.6234, 0.4992, 0.6237, 0.499, 0.624, 0.499, 0.6239, 0.4992, 0.6237, 0.4992, 0.624, 0.499, 0.6242, 0.4989, 0.6241, 0.4991, 0.6239, 0.4992, 0.6242, 0.4989, 0.6255, 0.4995, 0.6255, 0.4995, 0.6241, 0.4991, 0.6231, 0.4992, 0.6234, 0.4992, 0.6234, 0.5, 0.6231, 0.5, 0.6234, 0.4992, 0.6237, 0.4992, 0.6237, 0.5, 0.6234, 0.5, 0.6237, 0.4992, 0.6239, 0.4992, 0.6239, 0.5, 0.6237, 0.5, 0.6239, 0.4992, 0.6241, 0.4991, 0.6241, 0.5, 0.6239, 0.5, 0.6241, 0.4991, 0.6255, 0.4995, 0.6247, 0.5, 0.6241, 0.5, 0.1269, 0.5019, 0.1269, 0.7481, 0.1266, 0.7481, 0.1266, 0.5019, 0.1266, 0.5019, 0.1266, 0.7481, 0.1263, 0.7481, 0.1263, 0.5019, 0.1263, 0.5019, 0.1263, 0.7481, 0.126, 0.7481, 0.126, 0.5019, 0.126, 0.5019, 0.126, 0.7481, 0.1258, 0.7481, 0.1258, 0.5019, 0.1258, 0.5019, 0.1258, 0.7481, 0.125, 0.7481, 0.125, 0.5019, 0.375, 0.2481, 0.375, 0.001875, 0.3758, 0.001875, 0.3758, 0.2481, 0.3758, 0.2481, 0.3758, 0.001875, 0.376, 0.001875, 0.376, 0.2481, 0.376, 0.2481, 0.376, 0.001875, 0.3763, 0.001875, 0.3763, 0.2481, 0.3763, 0.2481, 0.3763, 0.001875, 0.3766, 0.001875, 0.3766, 0.2481, 0.3766, 0.2481, 0.3766, 0.001875, 0.3769, 0.001875, 0.3769, 0.2481, 0.3769, 0.9981, 0.6231, 0.9981, 0.6231, 0.9984, 0.3769, 0.9984, 0.3769, 0.9984, 0.6231, 0.9984, 0.6231, 0.9987, 0.3769, 0.9987, 0.3769, 0.9987, 0.6231, 0.9987, 0.6231, 0.999, 0.3769, 0.999, 0.3769, 0.999, 0.6231, 0.999, 0.6231, 0.9992, 0.3769, 0.9992, 0.3769, 0.9992, 0.6231, 0.9992, 0.6231, 1.0, 0.3769, 1.0, 0.3769, 0.0, 0.6231, 0.0, 0.6231, 0.0007729, 0.3769, 0.0007729, 0.3769, 0.0007729, 0.6231, 0.0007729, 0.6231, 0.001024, 0.3769, 0.001024, 0.3769, 0.001024, 0.6231, 0.001024, 0.6231, 0.001296, 0.3769, 0.001296, 0.3769, 0.001296, 0.6231, 0.001296, 0.6231, 0.001582, 0.3769, 0.001582, 0.3769, 0.001582, 0.6231, 0.001582, 0.6231, 0.001875, 0.3769, 0.001875, 0.8731, 0.7481, 0.8731, 0.5019, 0.8734, 0.5019, 0.8734, 0.7481, 0.8734, 0.7481, 0.8734, 0.5019, 0.8737, 0.5019, 0.8737, 0.7481, 0.8737, 0.7481, 0.8737, 0.5019, 0.874, 0.5019, 0.874, 0.7481, 0.874, 0.7481, 0.874, 0.5019, 0.8742, 0.5019, 0.8742, 0.7481, 0.8742, 0.7481, 0.8742, 0.5019, 0.875, 0.5019, 0.875, 0.7481, 0.625, 0.001875, 0.625, 0.2481, 0.6242, 0.2481, 0.6242, 0.001875, 0.6242, 0.001875, 0.6242, 0.2481, 0.624, 0.2481, 0.624, 0.001875, 0.624, 0.001875, 0.624, 0.2481, 0.6237, 0.2481, 0.6237, 0.001875, 0.6237, 0.001875, 0.6237, 0.2481, 0.6234, 0.2481, 0.6234, 0.001875, 0.6234, 0.001875, 0.6234, 0.2481, 0.6231, 0.2481, 0.6231, 0.001875, 0.6231, 0.2519, 0.3769, 0.2519, 0.3769, 0.2516, 0.6231, 0.2516, 0.6231, 0.2516, 0.3769, 0.2516, 0.3769, 0.2513, 0.6231, 0.2513, 0.6231, 0.2513, 0.3769, 0.2513, 0.3769, 0.251, 0.6231, 0.251, 0.6231, 0.251, 0.3769, 0.251, 0.3769, 0.2508, 0.6231, 0.2508, 0.6231, 0.2508, 0.3769, 0.2508, 0.3769, 0.25, 0.6231, 0.25, 0.6231, 0.25, 0.3769, 0.25, 0.3769, 0.2492, 0.6231, 0.2492, 0.6231, 0.2492, 0.3769, 0.2492, 0.3769, 0.249, 0.6231, 0.249, 0.6231, 0.249, 0.3769, 0.249, 0.3769, 0.2487, 0.6231, 0.2487, 0.6231, 0.2487, 0.3769, 0.2487, 0.3769, 0.2484, 0.6231, 0.2484, 0.6231, 0.2484, 0.3769, 0.2484, 0.3769, 0.2481, 0.6231, 0.2481, 0.3731, 0.5019, 0.1269, 0.5019, 0.1269, 0.5016, 0.3731, 0.5016, 0.3731, 0.5016, 0.1269, 0.5016, 0.1269, 0.5013, 0.3731, 0.5013, 0.3731, 0.5013, 0.1269, 0.5013, 0.1269, 0.501, 0.3731, 0.501, 0.3731, 0.501, 0.1269, 0.501, 0.1269, 0.5008, 0.3731, 0.5008, 0.3731, 0.5008, 0.1269, 0.5008, 0.1269, 0.5, 0.3741, 0.4991, 0.3741, 0.4991, 0.375, 0.2519, 0.3758, 0.2519, 0.3758, 0.4981, 0.3758, 0.4981, 0.3758, 0.2519, 0.376, 0.2519, 0.376, 0.4981, 0.376, 0.4981, 0.376, 0.2519, 0.3763, 0.2519, 0.3763, 0.4981, 0.3763, 0.4981, 0.3763, 0.2519, 0.3766, 0.2519, 0.3766, 0.4981, 0.3766, 0.4981, 0.3766, 0.2519, 0.3769, 0.2519, 0.3769, 0.4981, 0.8731, 0.5019, 0.6269, 0.5019, 0.6269, 0.5016, 0.8731, 0.5016, 0.8731, 0.5016, 0.6269, 0.5016, 0.6269, 0.5013, 0.8731, 0.5013, 0.8731, 0.5013, 0.6269, 0.5013, 0.6269, 0.501, 0.8731, 0.501, 0.8731, 0.501, 0.6269, 0.501, 0.6269, 0.5008, 0.8731, 0.5008, 0.8731, 0.5008, 0.6269, 0.5008, 0.6259, 0.4991, 0.8731, 0.5, 0.625, 0.2519, 0.6259, 0.4991, 0.6242, 0.4981, 0.6242, 0.2519, 0.6242, 0.2519, 0.6242, 0.4981, 0.624, 0.4981, 0.624, 0.2519, 0.624, 0.2519, 0.624, 0.4981, 0.6237, 0.4981, 0.6237, 0.2519, 0.6237, 0.2519, 0.6237, 0.4981, 0.6234, 0.4981, 0.6234, 0.2519, 0.6234, 0.2519, 0.6234, 0.4981, 0.6231, 0.4981, 0.6231, 0.2519, 0.6231, 0.5019, 0.3769, 0.5019, 0.3769, 0.5016, 0.6231, 0.5016, 0.6231, 0.5016, 0.3769, 0.5016, 0.3769, 0.5013, 0.6231, 0.5013, 0.6231, 0.5013, 0.3769, 0.5013, 0.3769, 0.501, 0.6231, 0.501, 0.6231, 0.501, 0.3769, 0.501, 0.3769, 0.5008, 0.6231, 0.5008, 0.6231, 0.5008, 0.3769, 0.5008, 0.3769, 0.5, 0.6231, 0.5, 0.6231, 0.5, 0.3769, 0.5, 0.3769, 0.4992, 0.6231, 0.4992, 0.6231, 0.4992, 0.3769, 0.4992, 0.3769, 0.499, 0.6231, 0.499, 0.6231, 0.499, 0.3769, 0.499, 0.3769, 0.4987, 0.6231, 0.4987, 0.6231, 0.4987, 0.3769, 0.4987, 0.3769, 0.4984, 0.6231, 0.4984, 0.6231, 0.4984, 0.3769, 0.4984, 0.3769, 0.4981, 0.6231, 0.4981, 0.3731, 0.7481, 0.3731, 0.5019, 0.3734, 0.5019, 0.3734, 0.7481, 0.3734, 0.7481, 0.3734, 0.5019, 0.3737, 0.5019, 0.3737, 0.7481, 0.3737, 0.7481, 0.3737, 0.5019, 0.374, 0.5019, 0.374, 0.7481, 0.374, 0.7481, 0.374, 0.5019, 0.3742, 0.5019, 0.3742, 0.7481, 0.3742, 0.7481, 0.3742, 0.5019, 0.375, 0.5019, 0.375, 0.7481, 0.375, 0.7481, 0.375, 0.5019, 0.3758, 0.5019, 0.3758, 0.7481, 0.3758, 0.7481, 0.3758, 0.5019, 0.376, 0.5019, 0.376, 0.7481, 0.376, 0.7481, 0.376, 0.5019, 0.3763, 0.5019, 0.3763, 0.7481, 0.3763, 0.7481, 0.3763, 0.5019, 0.3766, 0.5019, 0.3766, 0.7481, 0.3766, 0.7481, 0.3766, 0.5019, 0.3769, 0.5019, 0.3769, 0.7481, 0.6269, 0.5019, 0.6269, 0.7481, 0.6266, 0.7481, 0.6266, 0.5019, 0.6266, 0.5019, 0.6266, 0.7481, 0.6263, 0.7481, 0.6263, 0.5019, 0.6263, 0.5019, 0.6263, 0.7481, 0.626, 0.7481, 0.626, 0.5019, 0.626, 0.5019, 0.626, 0.7481, 0.6258, 0.7481, 0.6258, 0.5019, 0.6258, 0.5019, 0.6258, 0.7481, 0.625, 0.7481, 0.625, 0.5019, 0.625, 0.5019, 0.625, 0.7481, 0.6242, 0.7481, 0.6242, 0.5019, 0.6242, 0.5019, 0.6242, 0.7481, 0.624, 0.7481, 0.624, 0.5019, 0.624, 0.5019, 0.624, 0.7481, 0.6237, 0.7481, 0.6237, 0.5019, 0.6237, 0.5019, 0.6237, 0.7481, 0.6234, 0.7481, 0.6234, 0.5019, 0.6234, 0.5019, 0.6234, 0.7481, 0.6231, 0.7481, 0.6231, 0.5019, 0.6231, 0.7519, 0.3769, 0.7519, 0.3769, 0.7516, 0.6231, 0.7516, 0.6231, 0.7516, 0.3769, 0.7516, 0.3769, 0.7513, 0.6231, 0.7513, 0.6231, 0.7513, 0.3769, 0.7513, 0.3769, 0.751, 0.6231, 0.751, 0.6231, 0.751, 0.3769, 0.751, 0.3769, 0.7508, 0.6231, 0.7508, 0.6231, 0.7508, 0.3769, 0.7508, 0.3769, 0.75, 0.6231, 0.75, 0.6231, 0.75, 0.3769, 0.75, 0.3769, 0.7492, 0.6231, 0.7492, 0.6231, 0.7492, 0.3769, 0.7492, 0.3769, 0.749, 0.6231, 0.749, 0.6231, 0.749, 0.3769, 0.749, 0.3769, 0.7487, 0.6231, 0.7487, 0.6231, 0.7487, 0.3769, 0.7487, 0.3769, 0.7484, 0.6231, 0.7484, 0.6231, 0.7484, 0.3769, 0.7484, 0.3769, 0.7481, 0.6231, 0.7481, 0.1269, 0.7481, 0.3731, 0.7481, 0.3731, 0.7484, 0.1269, 0.7484, 0.1269, 0.7484, 0.3731, 0.7484, 0.3731, 0.7487, 0.1269, 0.7487, 0.1269, 0.7487, 0.3731, 0.7487, 0.3731, 0.749, 0.1269, 0.749, 0.1269, 0.749, 0.3731, 0.749, 0.3731, 0.7492, 0.1269, 0.7492, 0.1269, 0.7492, 0.3731, 0.7492, 0.3741, 0.7509, 0.1269, 0.75, 0.375, 0.9981, 0.3741, 0.7509, 0.3758, 0.7519, 0.3758, 0.9981, 0.3758, 0.9981, 0.3758, 0.7519, 0.376, 0.7519, 0.376, 0.9981, 0.376, 0.9981, 0.376, 0.7519, 0.3763, 0.7519, 0.3763, 0.9981, 0.3763, 0.9981, 0.3763, 0.7519, 0.3766, 0.7519, 0.3766, 0.9981, 0.3766, 0.9981, 0.3766, 0.7519, 0.3769, 0.7519, 0.3769, 0.9981, 0.6269, 0.7481, 0.8731, 0.7481, 0.8731, 0.7484, 0.6269, 0.7484, 0.6269, 0.7484, 0.8731, 0.7484, 0.8731, 0.7487, 0.6269, 0.7487, 0.6269, 0.7487, 0.8731, 0.7487, 0.8731, 0.749, 0.6269, 0.749, 0.6269, 0.749, 0.8731, 0.749, 0.8731, 0.7492, 0.6269, 0.7492, 0.6269, 0.7492, 0.8731, 0.7492, 0.8731, 0.75, 0.6259, 0.7509, 0.6259, 0.7509, 0.625, 0.9981, 0.6242, 0.9981, 0.6242, 0.7519, 0.6242, 0.7519, 0.6242, 0.9981, 0.624, 0.9981, 0.624, 0.7519, 0.624, 0.7519, 0.624, 0.9981, 0.6237, 0.9981, 0.6237, 0.7519, 0.6237, 0.7519, 0.6237, 0.9981, 0.6234, 0.9981, 0.6234, 0.7519, 0.6234, 0.7519, 0.6234, 0.9981, 0.6231, 0.9981, 0.6231, 0.7519, 0.1269, 0.5019, 0.3731, 0.5019, 0.3731, 0.7481, 0.1269, 0.7481, 0.3769, 0.001875, 0.6231, 0.001875, 0.6231, 0.2481, 0.3769, 0.2481, 0.3769, 0.7519, 0.6231, 0.7519, 0.6231, 0.9981, 0.3769, 0.9981, 0.8669, 0.7419, 0.6331, 0.7419, 0.6331, 0.7419, 0.8669, 0.7419, 0.3769, 0.2519, 0.6231, 0.2519, 0.6231, 0.4981, 0.3769, 0.4981, 0.3769, 0.5019, 0.6231, 0.5019, 0.6231, 0.7481, 0.3769, 0.7481, 0.8669, 0.7419, 0.8669, 0.5081, 0.8731, 0.5019, 0.8731, 0.7481, 0.8669, 0.5081, 0.6331, 0.5081, 0.6269, 0.5019, 0.8731, 0.5019, 0.6331, 0.5081, 0.6331, 0.7419, 0.6269, 0.7481, 0.6269, 0.5019, 0.6331, 0.7419, 0.8669, 0.7419, 0.8731, 0.7481, 0.6269, 0.7481, 0.6331, 0.5081, 0.8669, 0.5081, 0.8669, 0.5081, 0.6331, 0.5081, 0.6331, 0.7419, 0.6331, 0.5081, 0.6331, 0.5081, 0.6331, 0.7419, 0.8669, 0.5081, 0.8669, 0.7419, 0.8669, 0.7419, 0.8669, 0.5081, 0.8664, 0.7414, 0.8664, 0.5086, 0.8667, 0.5083, 0.8667, 0.7417, 0.8667, 0.7417, 0.8667, 0.5083, 0.8668, 0.5082, 0.8668, 0.7418, 0.8668, 0.7418, 0.8668, 0.5082, 0.8669, 0.5081, 0.8669, 0.7419, 0.8664, 0.5086, 0.6336, 0.5086, 0.6333, 0.5083, 0.8667, 0.5083, 0.8667, 0.5083, 0.6333, 0.5083, 0.6332, 0.5082, 0.8668, 0.5082, 0.8668, 0.5082, 0.6332, 0.5082, 0.6331, 0.5081, 0.8669, 0.5081, 0.6336, 0.5086, 0.6336, 0.7414, 0.6333, 0.7417, 0.6333, 0.5083, 0.6333, 0.5083, 0.6333, 0.7417, 0.6332, 0.7418, 0.6332, 0.5082, 0.6332, 0.5082, 0.6332, 0.7418, 0.6331, 0.7419, 0.6331, 0.5081, 0.6336, 0.7414, 0.8664, 0.7414, 0.8667, 0.7417, 0.6333, 0.7417, 0.6333, 0.7417, 0.8667, 0.7417, 0.8668, 0.7418, 0.6332, 0.7418, 0.6332, 0.7418, 0.8668, 0.7418, 0.8669, 0.7419, 0.6331, 0.7419, 0.8669, 0.5081, 0.8669, 0.7419, 0.8669, 0.7419, 0.8669, 0.5081, 0.6336, 0.5086, 0.8664, 0.5086, 0.8664, 0.5086, 0.6336, 0.5086, 0.8669, 0.7419, 0.6331, 0.7419, 0.6331, 0.7419, 0.8669, 0.7419, 0.6331, 0.5081, 0.8669, 0.5081, 0.8669, 0.5081, 0.6331, 0.5081, 0.6331, 0.7419, 0.6331, 0.5081, 0.6331, 0.5081, 0.6331, 0.7419, 0.6336, 0.5086, 0.8664, 0.5086, 0.8664, 0.7414, 0.6336, 0.7414, 0.6336, 0.7414, 0.6336, 0.5086, 0.6336, 0.5086, 0.6336, 0.7414, 0.8664, 0.7414, 0.6336, 0.7414, 0.6336, 0.7414, 0.8664, 0.7414, 0.8664, 0.5086, 0.8664, 0.7414, 0.8664, 0.7414, 0.8664, 0.5086])
me_cube_012.materials.append(mat_material_002)
me_cube_012.update()

# ---- objects
ob_light = bpy.data.objects.new('Light', light_light)
ob_camera = bpy.data.objects.new('Camera', cam_camera)
ob_cube_006 = bpy.data.objects.new('Cube.006', me_cube_012)

# ---- transforms, parenting, visibility, modifiers, constraints
ob_light.location = (4.076, 1.005, 5.904)
ob_light.rotation_euler = (0.6503, 0.05522, 1.866)
ob_light.lock_rotations_4d = False
ob_light.empty_display_type = 'ARROWS'
ob_light.color = (0.0, 0.0, 0.0, 0.0)
ob_light.lineart.crease_threshold = 0.0
ob_camera.location = (7.359, -6.926, 4.958)
ob_camera.rotation_euler = (1.109, 0.0, 0.8149)
ob_camera.lock_rotations_4d = False
ob_camera.empty_display_type = 'ARROWS'
ob_camera.color = (0.0, 0.0, 0.0, 0.0)
ob_camera.display_type = 'WIRE'
ob_camera.lineart.crease_threshold = 0.0
ob_cube_006.location = (-0.01575, 4.375, 0.1049)
ob_cube_006.rotation_euler = (3.142, -0.0, 0.0)
ob_cube_006.scale = (-2.143, -1.745, -0.08632)
_m = ob_cube_006.modifiers.new('Bevel', 'BEVEL')
_m.width = 0.01
_m.width_pct = 0.01
_m.profile = 0.3976

# ---- collection membership
col_collection.objects.link(ob_light)
col_collection.objects.link(ob_camera)
col_collection.objects.link(ob_cube_006)

# ---- scene / render settings (as saved in the file)
scene.camera = ob_camera
scene.frame_start = 1; scene.frame_end = 250; scene.frame_set(0)
scene.render.engine = 'BLENDER_EEVEE_NEXT'
scene.render.bake_bias = 0.0
scene.render.bake_samples = 0
scene.cycles.sampling_pattern = 'TABULATED_SOBOL'
scene.eevee.use_volume_custom_range = False
bpy.context.view_layer.update()
